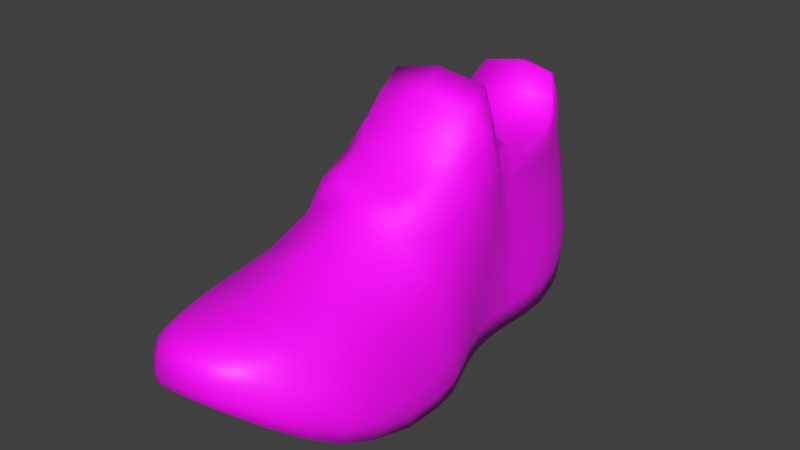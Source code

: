 # Source: Left_Shoe.blend  (saved by Blender 3.4.6; exported with 4.5.12 LTS)
import bpy
from mathutils import Matrix  # noqa: F401  (used for matrix-valued properties, if any)

bpy.ops.wm.read_factory_settings(use_empty=True)
scene = bpy.context.scene
scene.name = 'Scene'

# ---- collections
col_collection_1 = bpy.data.collections.new('Collection 1'); scene.collection.children.link(col_collection_1)

# ---- images (referenced by path relative to the original .blend; pixels are not part of the script)
import os
ASSET_DIR = os.environ.get("B2B_ASSET_DIR", "")  # directory of the original .blend (textures are referenced by path, not embedded)
HERE = os.path.dirname(os.path.abspath(__file__))  # packed textures are extracted next to this script under _unpacked/

def load_image(name, relpath, width, height, colorspace="sRGB"):
    """Load a texture the original file referenced (path relative to the .blend, or extracted next to this script)."""
    p = next((c for c in (os.path.join(HERE, relpath), os.path.join(ASSET_DIR, relpath)) if relpath and os.path.exists(c)), "")
    if p:
        img = bpy.data.images.load(p, check_existing=True)
        img.name = name
    else:  # same state as the original file: an image datablock whose file is absent (Cycles renders it pink)
        img = bpy.data.images.new(name, width, height)
        img.source = "FILE"
        img.filepath = "//" + (relpath or name)
    img.colorspace_settings.name = colorspace
    return img
img_sneaker_diffuse_png = load_image('sneaker_diffuse.png', 'sneaker_diffuse.png', 1024, 1024, 'sRGB')

# ---- materials (node trees are filled in below, after node groups)
mat_material_001 = bpy.data.materials.new('Material.001')
mat_material_001.alpha_threshold = 0.0
mat_material_001.use_transparent_shadow = False
mat_material_001.roughness = 0.5

# ---- material node trees
mat_material_001.use_nodes = True; mat_material_001.node_tree.nodes.clear()
_N = mat_material_001.node_tree.nodes; _L = mat_material_001.node_tree.links
n0 = _N.new('ShaderNodeBsdfPrincipled'); n0.name = 'Principled BSDF'; n0.location = (10, 300)
n0.distribution = 'GGX'
n0.subsurface_method = 'RANDOM_WALK_SKIN'
n0.inputs[3].default_value = 1.45
n0.inputs[27].default_value = (0.0, 0.0, 0.0, 1.0)
n0.inputs[28].default_value = 1.0
n1 = _N.new('ShaderNodeOutputMaterial'); n1.name = 'Material Output'; n1.location = (300, 300)
n2 = _N.new('ShaderNodeTexImage'); n2.name = 'Image Texture'; n2.location = (-254, 241)
n2.image = img_sneaker_diffuse_png
_L.new(n0.outputs[0], n1.inputs[0])
_L.new(n2.outputs[0], n0.inputs[0])
n1.is_active_output = True

# ---- world
world_world = bpy.data.worlds.new('World'); scene.world = world_world
world_world.color = (0.05088, 0.05088, 0.05088)
world_world.use_sun_shadow = False
world_world.sun_shadow_jitter_overblur = 0.0
world_world.cycles.sampling_method = 'MANUAL'

# ---- meshes
me_left_shoe = bpy.data.meshes.new('Left_Shoe')
me_left_shoe.from_pydata([(-0.03908, 0.04308, 0.1834), (-0.04412, 0.025, 0.1854), (-0.03887, 0.03165, 0.1989), (-0.03429, 0.04602, 0.1969), (-0.04108, 0.04075, 0.1661), (-0.04625, 0.01862, 0.1682), (-0.02639, 0.0572, 0.1808), (-0.028, 0.05818, 0.1635), (-0.02292, 0.05717, 0.1945), (-0.04084, 0.04012, 0.1416), (-0.04678, 0.01151, 0.1437), (-0.04035, 0.04056, 0.1176), (-0.04644, 0.008906, 0.1197), (-0.0277, 0.06186, 0.1389), (-0.02902, 0.07013, 0.113), (-0.04675, 0.04653, 0.01657), (-0.0501, 0.01722, 0.01841), (-0.04688, 0.01655, 0.03043), (-0.04494, 0.04612, 0.02874), (-0.04844, 0.04717, 0.001834), (-0.05309, 0.01829, 0.003685), (-0.04499, 0.07036, 0.01523), (-0.04606, 0.07048, 0.0005483), (-0.04291, 0.07106, 0.02748), (-0.04384, 0.04375, 0.07825), (-0.04364, 0.01324, 0.07971), (-0.0451, 0.01077, 0.09177), (-0.04319, 0.04261, 0.09008), (-0.04396, 0.04471, 0.06592), (-0.04273, 0.0154, 0.06727), (-0.04199, 0.07143, 0.07715), (-0.0427, 0.07309, 0.0651), (-0.04012, 0.06992, 0.08853), (-0.02616, 0.0485, 0.2102), (-0.02898, 0.03835, 0.2118), (-0.01501, 0.0434, 0.2208), (-0.01409, 0.0502, 0.2196), (-0.01764, 0.05633, 0.2083), (-0.01063, 0.05452, 0.2157), (-0.04274, 0.08659, -0.03337), (-0.04392, 0.07309, -0.03311), (-0.04448, 0.0716, -0.02515), (-0.04476, 0.08195, -0.02511), (-0.04194, 0.09109, -0.03847), (-0.0429, 0.07453, -0.03841), (-0.04067, 0.0948, -0.03406), (-0.03561, 0.1062, -0.04237), (-0.04251, 0.08597, -0.02528), (-0.03602, 0.08903, 0.07699), (-0.03508, 0.08463, 0.08758), (-0.03626, 0.09426, 0.06557), (-0.001197, 0.0691, 0.1356), (1.266e-05, 0.06399, 0.16), (-0.00236, 0.07522, 0.1138), (0.0007297, 0.06191, 0.1774), (0.00125, 0.06089, 0.1915), (0.00187, 0.05894, 0.2058), (0.002364, 0.0557, 0.2169), (0.002509, 0.05076, 0.2213), (0.002451, 0.04508, 0.2224), (-0.04695, 0.05017, -0.03336), (-0.0506, 0.02355, -0.03382), (-0.05273, 0.02169, -0.0239), (-0.04821, 0.04915, -0.0246), (-0.04498, 0.05134, -0.04087), (-0.04726, 0.02572, -0.04297), (-0.04498, 0.08073, 0.01504), (-0.0427, 0.0841, 0.02758), (-0.04561, 0.08028, 0.0003393), (-0.04207, 0.08413, 0.01497), (-0.04313, 0.08313, 0.0003203), (-0.03834, 0.09073, 0.02776), (-0.002933, 0.08032, 0.1041), (-0.02416, 0.08074, 0.1039), (-0.04176, 0.09935, 0.05374), (-0.04227, 0.07459, 0.05202), (-0.03857, 0.1002, 0.04234), (-0.04171, 0.07494, 0.04079), (-0.04396, 0.04533, 0.05268), (-0.04351, 0.01525, 0.05411), (-0.04398, 0.0457, 0.04148), (-0.04483, 0.01586, 0.04305), (-0.033, 0.08202, 0.0975), (-0.03705, 0.06886, 0.09966), (-0.04157, 0.04147, 0.1018), (-0.04595, 0.008891, 0.1038), (-0.04881, 0.04809, -0.01238), (-0.05376, 0.01986, -0.01091), (-0.04631, 0.07081, -0.01333), (-0.04571, 0.08027, -0.01345), (-0.04344, 0.08292, -0.01344), (-0.0388, 0.08625, 0.0347), (-0.04206, 0.07317, 0.03433), (-0.03331, 0.09737, 0.0359), (-0.03217, 0.1248, 0.04103), (-0.04416, 0.04591, 0.03527), (-0.04554, 0.01619, 0.0369), (-0.01706, 0.01884, -0.06792), (-0.03354, 0.01775, -0.06334), (-0.0336, 0.03083, -0.06281), (-0.01702, 0.0316, -0.06735), (-0.01702, 0.007253, -0.06755), (-0.03305, 0.006213, -0.0631), (-0.02975, 0.03124, 0.212), (-0.0394, 0.02254, 0.199), (-0.03811, 0.01422, 0.1989), (-0.0292, 0.02464, 0.2119), (-0.01583, 0.03821, 0.221), (-0.01617, 0.03316, 0.2206), (0.002104, 0.04053, 0.2225), (0.001746, 0.03584, 0.222), (0.001826, 0.02441, 0.2085), (0.002184, 0.01392, 0.1945), (0.03286, 0.02464, 0.2051), (0.01972, 0.03316, 0.2167), (0.04247, 0.01422, 0.19), (-0.004119, -0.01139, 0.04991), (-0.04212, -0.01092, 0.05409), (-0.04355, -0.01152, 0.04304), (-0.005335, -0.012, 0.03884), (-0.002679, -0.01118, 0.063), (-0.04125, -0.01073, 0.06723), (0.03388, -0.01092, 0.04574), (0.03589, -0.01073, 0.05876), (0.03288, -0.01152, 0.03464), (-0.04347, 0.002038, 0.05423), (-0.0449, 0.001299, 0.04319), (-0.04262, 0.001731, 0.06738), (0.00125, -0.01348, 0.0987), (-0.04467, -0.01313, 0.1037), (-0.04367, -0.01165, 0.09174), (-3.734e-05, -0.01198, 0.08694), (0.002421, -0.01193, 0.1145), (-0.04526, -0.01161, 0.1197), (0.04717, -0.01313, 0.09365), (0.0501, -0.01161, 0.1092), (0.04359, -0.01165, 0.08215), (-0.04631, -0.00326, 0.1039), (-0.04524, -0.001324, 0.09191), (-0.04696, -0.002471, 0.1199), (0.003371, -0.008478, 0.1384), (-0.04555, -0.008162, 0.1437), (0.003715, -0.000911, 0.1628), (-0.04496, -0.000595, 0.1682), (0.05229, -0.008162, 0.133), (0.05239, -0.000595, 0.1575), (-0.04729, 0.000732, 0.1439), (-0.04669, 0.008298, 0.1683), (-0.05419, 0.00339, -0.01078), (-0.05312, 0.00529, -0.02384), (-0.05174, -0.009541, -0.02399), (-0.05272, -0.01144, -0.01094), (-0.05349, 0.002, 0.003845), (-0.05199, -0.01259, 0.00368), (-0.0113, -0.01197, -0.01549), (-0.01271, -0.01007, -0.02828), (-0.009708, -0.0131, -0.0009637), (0.03011, -0.01144, -0.02004), (0.03257, -0.01259, -0.005609), (0.02632, -0.009541, -0.03257), (-0.01586, 0.001372, -0.05698), (-0.04175, 0.001821, -0.05414), (-0.01474, -0.003651, -0.04675), (-0.04634, -0.003164, -0.04328), (0.01003, 0.001821, -0.05982), (0.01686, -0.003164, -0.05022), (-0.0004153, 0.006213, -0.06669), (-0.04267, 0.01445, -0.05403), (-0.04264, 0.02851, -0.05366), (-0.04746, 0.01054, -0.04315), (0.003066, 0.005821, 0.1804), (-0.04292, 0.006137, 0.1854), (0.04905, 0.006137, 0.1753), (-0.04455, 0.01503, 0.1856), (-0.02387, 0.09845, 0.07656), (-0.02931, 0.1074, 0.06638), (-0.02418, 0.09093, 0.08638), (-0.003467, 0.1016, 0.07462), (-0.003511, 0.09303, 0.08411), (-0.003795, 0.1118, 0.0641), (0.01707, 0.09845, 0.07206), (0.02182, 0.1074, 0.06076), (0.01733, 0.09093, 0.08182), (-0.00919, 0.08437, 0.01138), (-0.007755, 0.09119, 0.02444), (-0.01079, 0.08333, -0.003214), (0.02369, 0.08413, 0.007745), (0.02154, 0.08313, -0.006783), (0.02283, 0.09073, 0.02104), (-0.0145, 0.09537, -0.03697), (-0.01357, 0.08626, -0.02845), (-0.01554, 0.1095, -0.0458), (0.01167, 0.0948, -0.03981), (0.004769, 0.1059, -0.04728), (0.01538, 0.08597, -0.03164), (0.02688, 0.08202, 0.09093), (0.01706, 0.08656, 0.0907), (0.01199, 0.08411, 0.09664), (0.01823, 0.08074, 0.09929), (0.02876, 0.08463, 0.08057), (-0.003189, 0.08455, 0.09933), (-0.01832, 0.08411, 0.09997), (0.03216, 0.09935, 0.04562), (0.02185, 0.1162, 0.04893), (0.02906, 0.09426, 0.05839), (0.02627, 0.1002, 0.03521), (0.01968, 0.1248, 0.03533), (-0.03119, 0.1162, 0.05476), (-0.004672, 0.1219, 0.05257), (-0.006089, 0.1305, 0.03968), (-0.04566, 0.000686, 0.03704), (-0.04705, 0.000879, 0.03058), (-0.04567, -0.01299, 0.03043), (-0.0443, -0.01235, 0.03689), (-0.006011, -0.01284, 0.03269), (-0.00673, -0.01348, 0.02615), (0.03228, -0.01235, 0.02848), (0.03221, -0.01299, 0.02187), (0.02962, 0.08903, 0.06978), (-0.0034, 0.08807, 0.09251), (-0.0237, 0.08656, 0.09518), (-0.04361, 0.000687, 0.07984), (-0.04214, -0.01095, 0.07968), (-0.001332, -0.01136, 0.07519), (0.03948, -0.01095, 0.07071), (-0.01229, 0.0831, -0.01685), (0.01885, 0.08292, -0.02028), (-0.01377, -0.00738, -0.03794), (-0.04964, -0.006866, -0.034), (0.02209, -0.006866, -0.04188), (-0.05091, 0.00758, -0.03386), (-0.008073, -0.01348, 0.01392), (-0.04893, -0.01298, 0.01841), (0.03279, -0.01298, 0.009435), (-0.05038, 0.00124, 0.01857), (-0.006801, 0.09842, 0.03312), (0.01969, 0.09737, 0.03008), (-0.01607, 0.09203, -0.0525), (-0.01581, 0.07484, -0.05171), (-0.03422, 0.07472, -0.04805), (-0.0341, 0.09228, -0.04977), (0.002181, 0.09228, -0.05372), (0.002926, 0.07472, -0.05213), (-0.0167, 0.1017, -0.05781), (-0.003067, 0.09826, -0.05818), (-0.02999, 0.09848, -0.05491), (-0.04073, 0.09247, -0.04291), (-0.04141, 0.07462, -0.04308), (-0.03465, 0.1035, -0.0499), (-0.04225, 0.05283, -0.04933), (-0.03427, 0.05406, -0.05666), (-0.01656, 0.05447, -0.06075), (0.001608, 0.05406, -0.0606), (0.0001407, 0.03083, -0.06652), (0.01092, 0.05283, -0.05517), (0.01094, 0.02851, -0.05955), (0.01535, 0.05134, -0.0475), (0.01777, 0.02572, -0.05012), (0.01093, 0.07461, -0.04882), (0.01329, 0.07453, -0.04455), (-0.01635, 0.1079, -0.05375), (0.002376, 0.1032, -0.05438), (0.01, 0.0923, -0.04852), (0.01207, 0.09109, -0.04438), (0.0401, 0.04147, 0.09282), (0.04813, 0.008891, 0.09342), (0.0448, 0.01077, 0.08189), (0.04034, 0.04261, 0.0809), (0.04046, 0.04056, 0.1087), (0.0509, 0.008906, 0.109), (0.03244, 0.06886, 0.09202), (0.02482, 0.07013, 0.1071), (0.03502, 0.06992, 0.08028), (0.03501, 0.04533, 0.04401), (0.03521, 0.01525, 0.04546), (0.03409, 0.01586, 0.03438), (0.0324, 0.0457, 0.03309), (0.03779, 0.04471, 0.05694), (0.0373, 0.0154, 0.05848), (0.03282, 0.07459, 0.04377), (0.03587, 0.07309, 0.05647), (0.02955, 0.07494, 0.03296), (0.02645, 0.06186, 0.133), (0.02895, 0.05818, 0.1572), (0.02843, 0.0572, 0.1748), (0.02568, 0.05717, 0.1892), (0.02147, 0.05633, 0.204), (0.01513, 0.05452, 0.2129), (0.01977, 0.0434, 0.2169), (0.01887, 0.0502, 0.216), (0.02518, 0.04809, -0.0205), (0.03107, 0.01986, -0.02023), (0.02725, 0.02169, -0.03269), (0.02194, 0.04915, -0.0323), (0.02791, 0.04717, -0.006554), (0.03358, 0.01829, -0.005836), (0.02191, 0.07081, -0.02083), (0.02471, 0.07048, -0.007226), (0.01758, 0.0716, -0.03196), (0.04301, 0.04012, 0.1324), (0.05315, 0.01151, 0.1328), (0.0448, 0.04075, 0.1567), (0.05338, 0.01862, 0.1572), (0.04287, 0.04308, 0.1744), (0.05007, 0.025, 0.1751), (0.03782, 0.04602, 0.189), (0.04334, 0.03165, 0.1898), (0.03023, 0.0485, 0.204), (0.03332, 0.03835, 0.2049), (0.02109, 0.08027, -0.02078), (0.01763, 0.08195, -0.03196), (0.02401, 0.08028, -0.007309), (0.02496, 0.08625, 0.0277), (0.02837, 0.07317, 0.02659), (0.02766, 0.07106, 0.01973), (0.02719, 0.0841, 0.0199), (0.03115, 0.04591, 0.027), (0.03344, 0.01619, 0.02823), (0.03334, 0.01655, 0.02162), (0.03045, 0.04612, 0.02046), (0.03638, 0.07143, 0.06854), (0.03957, 0.04375, 0.06909), (0.04085, 0.01324, 0.07043), (0.0139, 0.08659, -0.0396), (0.01535, 0.07309, -0.03962), (0.01884, 0.05017, -0.04059), (0.02301, 0.02355, -0.04191), (0.02952, 0.04653, 0.008186), (0.03386, 0.01722, 0.009189), (0.02692, 0.07036, 0.007334), (0.02664, 0.08073, 0.007167), (1.466e-05, 0.01775, -0.06703), (0.02, 0.03821, 0.217), (0.01095, 0.01445, -0.05992), (0.01798, 0.01054, -0.05034), (0.04094, 0.000687, 0.07055), (0.04516, -0.001325, 0.08198), (0.03726, 0.001731, 0.05861), (0.05403, 0.000732, 0.1328), (0.05412, 0.008298, 0.1573), (0.0518, -0.002471, 0.1091), (0.05069, 0.01503, 0.1751), (0.04386, 0.02254, 0.1899), (0.03424, 0.00124, 0.009276), (0.03359, 0.000879, 0.02172), (0.03407, 0.002, -0.005774), (0.02337, 0.00758, -0.04202), (0.0277, 0.00529, -0.03272), (0.03377, 0.03124, 0.205), (0.03523, 0.002038, 0.04559), (0.03423, 0.001299, 0.03449), (0.04881, -0.00326, 0.09347), (0.03158, 0.00339, -0.0202), (0.03364, 0.000686, 0.02833)], [], [(0, 1, 2, 3), (0, 4, 5, 1), (0, 6, 7, 4), (0, 3, 8, 6), (9, 10, 5, 4), (9, 11, 12, 10), (9, 13, 14, 11), (9, 4, 7, 13), (15, 16, 17, 18), (15, 19, 20, 16), (15, 21, 22, 19), (15, 18, 23, 21), (24, 25, 26, 27), (24, 28, 29, 25), (24, 30, 31, 28), (24, 27, 32, 30), (33, 34, 35, 36), (33, 3, 2, 34), (33, 37, 8, 3), (33, 36, 38, 37), (39, 40, 41, 42), (39, 43, 44, 40), (39, 45, 46, 43), (39, 42, 47, 45), (48, 30, 32, 49), (48, 50, 31, 30), (51, 13, 7, 52), (51, 53, 14, 13), (54, 6, 8, 55), (54, 52, 7, 6), (56, 37, 38, 57), (56, 55, 8, 37), (58, 36, 35, 59), (58, 57, 38, 36), (60, 61, 62, 63), (60, 64, 65, 61), (60, 40, 44, 64), (60, 63, 41, 40), (66, 21, 23, 67), (66, 68, 22, 21), (66, 69, 70, 68), (66, 67, 71, 69), (72, 73, 14, 53), (74, 75, 31, 50), (74, 76, 77, 75), (78, 79, 29, 28), (78, 80, 81, 79), (78, 75, 77, 80), (78, 28, 31, 75), (82, 83, 14, 73), (82, 49, 32, 83), (84, 85, 12, 11), (84, 27, 26, 85), (84, 83, 32, 27), (84, 11, 14, 83), (86, 87, 20, 19), (86, 63, 62, 87), (86, 88, 41, 63), (86, 19, 22, 88), (89, 88, 22, 68), (89, 42, 41, 88), (89, 90, 47, 42), (89, 68, 70, 90), (91, 92, 77, 76), (91, 67, 23, 92), (91, 93, 71, 67), (91, 76, 94, 93), (95, 96, 81, 80), (95, 18, 17, 96), (95, 92, 23, 18), (95, 80, 77, 92), (97, 98, 99, 100), (97, 101, 102, 98), (103, 104, 105, 106), (103, 34, 2, 104), (103, 107, 35, 34), (103, 106, 108, 107), (109, 107, 108, 110), (109, 59, 35, 107), (111, 106, 105, 112), (111, 110, 108, 106), (111, 113, 114, 110), (111, 112, 115, 113), (116, 117, 118, 119), (116, 120, 121, 117), (116, 122, 123, 120), (116, 119, 124, 122), (125, 126, 118, 117), (125, 79, 81, 126), (125, 127, 29, 79), (125, 117, 121, 127), (128, 129, 130, 131), (128, 132, 133, 129), (128, 134, 135, 132), (128, 131, 136, 134), (137, 138, 130, 129), (137, 85, 26, 138), (137, 139, 12, 85), (137, 129, 133, 139), (140, 141, 133, 132), (140, 142, 143, 141), (140, 144, 145, 142), (140, 132, 135, 144), (146, 139, 133, 141), (146, 10, 12, 139), (146, 147, 5, 10), (146, 141, 143, 147), (148, 149, 150, 151), (148, 87, 62, 149), (148, 152, 20, 87), (148, 151, 153, 152), (154, 151, 150, 155), (154, 156, 153, 151), (154, 157, 158, 156), (154, 155, 159, 157), (160, 161, 102, 101), (160, 162, 163, 161), (160, 164, 165, 162), (160, 101, 166, 164), (167, 98, 102, 161), (167, 168, 99, 98), (167, 169, 65, 168), (167, 161, 163, 169), (170, 171, 143, 142), (170, 112, 105, 171), (170, 172, 115, 112), (170, 142, 145, 172), (173, 147, 143, 171), (173, 1, 5, 147), (173, 104, 2, 1), (173, 171, 105, 104), (48, 174, 175, 50), (48, 49, 176, 174), (177, 174, 176, 178), (177, 179, 175, 174), (177, 180, 181, 179), (177, 178, 182, 180), (183, 69, 71, 184), (183, 185, 70, 69), (183, 186, 187, 185), (183, 184, 188, 186), (189, 45, 47, 190), (189, 191, 46, 45), (189, 192, 193, 191), (189, 190, 194, 192), (195, 196, 197, 198), (195, 199, 182, 196), (72, 200, 201, 73), (72, 198, 197, 200), (202, 203, 181, 204), (202, 205, 206, 203), (74, 207, 94, 76), (74, 50, 175, 207), (208, 207, 175, 179), (208, 209, 94, 207), (208, 203, 206, 209), (208, 179, 181, 203), (210, 211, 212, 213), (210, 96, 17, 211), (210, 126, 81, 96), (210, 213, 118, 126), (214, 213, 212, 215), (214, 119, 118, 213), (214, 216, 124, 119), (214, 215, 217, 216), (218, 180, 182, 199), (218, 204, 181, 180), (219, 220, 201, 200), (219, 178, 176, 220), (219, 196, 182, 178), (219, 200, 197, 196), (82, 220, 176, 49), (82, 73, 201, 220), (221, 127, 121, 222), (221, 25, 29, 127), (221, 138, 26, 25), (221, 222, 130, 138), (223, 222, 121, 120), (223, 131, 130, 222), (223, 224, 136, 131), (223, 120, 123, 224), (225, 90, 70, 185), (225, 190, 47, 90), (225, 226, 194, 190), (225, 185, 187, 226), (227, 228, 163, 162), (227, 155, 150, 228), (227, 229, 159, 155), (227, 162, 165, 229), (230, 169, 163, 228), (230, 61, 65, 169), (230, 149, 62, 61), (230, 228, 150, 149), (231, 232, 153, 156), (231, 215, 212, 232), (231, 233, 217, 215), (231, 156, 158, 233), (234, 152, 153, 232), (234, 16, 20, 152), (234, 211, 17, 16), (234, 232, 212, 211), (235, 93, 94, 209), (235, 184, 71, 93), (235, 236, 188, 184), (235, 209, 206, 236), (237, 238, 239, 240), (237, 241, 242, 238), (237, 243, 244, 241), (237, 240, 245, 243), (246, 247, 44, 43), (246, 240, 239, 247), (246, 248, 245, 240), (246, 43, 46, 248), (249, 168, 65, 64), (249, 250, 99, 168), (249, 247, 239, 250), (249, 64, 44, 247), (251, 100, 99, 250), (251, 252, 253, 100), (251, 238, 242, 252), (251, 250, 239, 238), (254, 255, 253, 252), (254, 256, 257, 255), (254, 258, 259, 256), (254, 252, 242, 258), (260, 248, 46, 191), (260, 243, 245, 248), (260, 261, 244, 243), (260, 191, 193, 261), (262, 258, 242, 241), (262, 263, 259, 258), (262, 261, 193, 263), (262, 241, 244, 261), (264, 265, 266, 267), (264, 268, 269, 265), (264, 270, 271, 268), (264, 267, 272, 270), (273, 274, 275, 276), (273, 277, 278, 274), (273, 279, 280, 277), (273, 276, 281, 279), (51, 282, 271, 53), (51, 52, 283, 282), (54, 284, 283, 52), (54, 55, 285, 284), (56, 286, 285, 55), (56, 57, 287, 286), (58, 59, 288, 289), (58, 289, 287, 57), (290, 291, 292, 293), (290, 294, 295, 291), (290, 296, 297, 294), (290, 293, 298, 296), (299, 300, 269, 268), (299, 301, 302, 300), (299, 282, 283, 301), (299, 268, 271, 282), (303, 304, 302, 301), (303, 305, 306, 304), (303, 284, 285, 305), (303, 301, 283, 284), (307, 308, 306, 305), (307, 289, 288, 308), (307, 286, 287, 289), (307, 305, 285, 286), (195, 270, 272, 199), (195, 198, 271, 270), (72, 53, 271, 198), (309, 296, 298, 310), (309, 311, 297, 296), (309, 226, 187, 311), (309, 310, 194, 226), (202, 279, 281, 205), (202, 204, 280, 279), (312, 313, 314, 315), (312, 205, 281, 313), (312, 236, 206, 205), (312, 315, 188, 236), (316, 317, 318, 319), (316, 276, 275, 317), (316, 313, 281, 276), (316, 319, 314, 313), (218, 320, 280, 204), (218, 199, 272, 320), (321, 322, 278, 277), (321, 267, 266, 322), (321, 320, 272, 267), (321, 277, 280, 320), (323, 324, 259, 263), (323, 310, 298, 324), (323, 192, 194, 310), (323, 263, 193, 192), (325, 326, 257, 256), (325, 293, 292, 326), (325, 324, 298, 293), (325, 256, 259, 324), (327, 328, 295, 294), (327, 319, 318, 328), (327, 329, 314, 319), (327, 294, 297, 329), (330, 329, 297, 311), (330, 315, 314, 329), (330, 186, 188, 315), (330, 311, 187, 186), (97, 331, 166, 101), (97, 100, 253, 331), (109, 332, 288, 59), (109, 110, 114, 332), (333, 334, 165, 164), (333, 255, 257, 334), (333, 331, 253, 255), (333, 164, 166, 331), (335, 336, 136, 224), (335, 322, 266, 336), (335, 337, 278, 322), (335, 224, 123, 337), (338, 339, 145, 144), (338, 300, 302, 339), (338, 340, 269, 300), (338, 144, 135, 340), (341, 342, 115, 172), (341, 304, 306, 342), (341, 339, 302, 304), (341, 172, 145, 339), (343, 344, 217, 233), (343, 328, 318, 344), (343, 345, 295, 328), (343, 233, 158, 345), (346, 347, 159, 229), (346, 326, 292, 347), (346, 334, 257, 326), (346, 229, 165, 334), (348, 332, 114, 113), (348, 308, 288, 332), (348, 342, 306, 308), (348, 113, 115, 342), (349, 337, 123, 122), (349, 274, 278, 337), (349, 350, 275, 274), (349, 122, 124, 350), (351, 340, 135, 134), (351, 265, 269, 340), (351, 336, 266, 265), (351, 134, 136, 336), (352, 345, 158, 157), (352, 291, 295, 345), (352, 347, 292, 291), (352, 157, 159, 347), (353, 350, 124, 216), (353, 317, 275, 350), (353, 344, 318, 317), (353, 216, 217, 344)])
me_left_shoe.polygons.foreach_set('use_smooth', [True] * 352)
_uv = me_left_shoe.uv_layers.new(name='UVMap')
_uv.uv.foreach_set('vector', [0.807, 0.466, 0.8158, 0.4099, 0.8591, 0.4389, 0.85, 0.483, 0.807, 0.466, 0.7494, 0.4516, 0.7493, 0.3797, 0.8158, 0.4099, 0.807, 0.466, 0.8014, 0.5178, 0.7433, 0.5138, 0.7494, 0.4516, 0.807, 0.466, 0.85, 0.483, 0.8436, 0.5254, 0.8014, 0.5178, 0.6587, 0.4407, 0.6682, 0.3551, 0.7493, 0.3797, 0.7494, 0.4516, 0.6587, 0.4407, 0.5764, 0.4388, 0.5907, 0.3446, 0.6682, 0.3551, 0.6587, 0.4407, 0.6519, 0.5189, 0.5601, 0.5359, 0.5764, 0.4388, 0.6587, 0.4407, 0.7494, 0.4516, 0.7433, 0.5138, 0.6519, 0.5189, 0.2378, 0.4114, 0.2588, 0.3315, 0.3001, 0.3358, 0.2789, 0.4161, 0.2378, 0.4114, 0.1883, 0.4063, 0.2088, 0.3272, 0.2588, 0.3315, 0.2378, 0.4114, 0.2205, 0.4762, 0.1719, 0.4698, 0.1883, 0.4063, 0.2378, 0.4114, 0.2789, 0.4161, 0.261, 0.4843, 0.2205, 0.4762, 0.441, 0.43, 0.4624, 0.3467, 0.5018, 0.344, 0.4818, 0.4337, 0.441, 0.43, 0.4021, 0.428, 0.422, 0.3483, 0.4624, 0.3467, 0.441, 0.43, 0.4251, 0.5094, 0.3855, 0.5065, 0.4021, 0.428, 0.441, 0.43, 0.4818, 0.4337, 0.4639, 0.5125, 0.4251, 0.5094, 0.8916, 0.5044, 0.9055, 0.475, 0.9434, 0.5169, 0.9278, 0.5305, 0.8916, 0.5044, 0.85, 0.483, 0.8591, 0.4389, 0.9055, 0.475, 0.8916, 0.5044, 0.8875, 0.5349, 0.8436, 0.5254, 0.85, 0.483, 0.8916, 0.5044, 0.9278, 0.5305, 0.9175, 0.5454, 0.8875, 0.5349, 0.05044, 0.4994, 0.05768, 0.4614, 0.08594, 0.4625, 0.08141, 0.4907, 0.05044, 0.4994, 0.02989, 0.5078, 0.03885, 0.4628, 0.05768, 0.4614, 0.05044, 0.4994, 0.04244, 0.5207, 0.007396, 0.5494, 0.02989, 0.5078, 0.05044, 0.4994, 0.08141, 0.4907, 0.07832, 0.5032, 0.04244, 0.5207, 0.4188, 0.5618, 0.4251, 0.5094, 0.4639, 0.5125, 0.4546, 0.5558, 0.4188, 0.5618, 0.3766, 0.5673, 0.3855, 0.5065, 0.4251, 0.5094, 0.6692, 0.6016, 0.6519, 0.5189, 0.7433, 0.5138, 0.7471, 0.5931, 0.6692, 0.6016, 0.5909, 0.6123, 0.5601, 0.5359, 0.6519, 0.5189, 0.8065, 0.5914, 0.8014, 0.5178, 0.8436, 0.5254, 0.854, 0.5879, 0.8065, 0.5914, 0.7471, 0.5931, 0.7433, 0.5138, 0.8014, 0.5178, 0.9008, 0.5849, 0.8875, 0.5349, 0.9175, 0.5454, 0.9365, 0.5738, 0.9008, 0.5849, 0.854, 0.5879, 0.8436, 0.5254, 0.8875, 0.5349, 0.957, 0.5663, 0.9278, 0.5305, 0.9434, 0.5169, 0.9738, 0.557, 0.957, 0.5663, 0.9365, 0.5738, 0.9175, 0.5454, 0.9278, 0.5305, 0.06917, 0.3989, 0.08156, 0.3268, 0.1159, 0.3251, 0.09956, 0.4007, 0.06917, 0.3989, 0.04239, 0.3981, 0.04777, 0.3271, 0.08156, 0.3268, 0.06917, 0.3989, 0.05768, 0.4614, 0.03885, 0.4628, 0.04239, 0.3981, 0.06917, 0.3989, 0.09956, 0.4007, 0.08594, 0.4625, 0.05768, 0.4614, 0.2139, 0.504, 0.2205, 0.4762, 0.261, 0.4843, 0.2529, 0.5193, 0.2139, 0.504, 0.1661, 0.4963, 0.1719, 0.4698, 0.2205, 0.4762, 0.2139, 0.504, 0.2117, 0.5161, 0.1642, 0.5066, 0.1661, 0.4963, 0.2139, 0.504, 0.2529, 0.5193, 0.2505, 0.5405, 0.2117, 0.5161, 0.5543, 0.6215, 0.5267, 0.5687, 0.5601, 0.5359, 0.5909, 0.6123, 0.3328, 0.5759, 0.3414, 0.5052, 0.3855, 0.5065, 0.3766, 0.5673, 0.3328, 0.5759, 0.2958, 0.5738, 0.3034, 0.5016, 0.3414, 0.5052, 0.3593, 0.4247, 0.3799, 0.3429, 0.422, 0.3483, 0.4021, 0.428, 0.3593, 0.4247, 0.3216, 0.4208, 0.3428, 0.3398, 0.3799, 0.3429, 0.3593, 0.4247, 0.3414, 0.5052, 0.3034, 0.5016, 0.3216, 0.4208, 0.3593, 0.4247, 0.4021, 0.428, 0.3855, 0.5065, 0.3414, 0.5052, 0.4922, 0.557, 0.5067, 0.5187, 0.5601, 0.5359, 0.5267, 0.5687, 0.4922, 0.557, 0.4546, 0.5558, 0.4639, 0.5125, 0.5067, 0.5187, 0.522, 0.436, 0.5397, 0.3413, 0.5907, 0.3446, 0.5764, 0.4388, 0.522, 0.436, 0.4818, 0.4337, 0.5018, 0.344, 0.5397, 0.3413, 0.522, 0.436, 0.5067, 0.5187, 0.4639, 0.5125, 0.4818, 0.4337, 0.522, 0.436, 0.5764, 0.4388, 0.5601, 0.5359, 0.5067, 0.5187, 0.1406, 0.4027, 0.1598, 0.3251, 0.2088, 0.3272, 0.1883, 0.4063, 0.1406, 0.4027, 0.09956, 0.4007, 0.1159, 0.3251, 0.1598, 0.3251, 0.1406, 0.4027, 0.1259, 0.4648, 0.08594, 0.4625, 0.09956, 0.4007, 0.1406, 0.4027, 0.1883, 0.4063, 0.1719, 0.4698, 0.1259, 0.4648, 0.1208, 0.4905, 0.1259, 0.4648, 0.1719, 0.4698, 0.1661, 0.4963, 0.1208, 0.4905, 0.08141, 0.4907, 0.08594, 0.4625, 0.1259, 0.4648, 0.1208, 0.4905, 0.119, 0.5, 0.07832, 0.5032, 0.08141, 0.4907, 0.1208, 0.4905, 0.1661, 0.4963, 0.1642, 0.5066, 0.119, 0.5, 0.2768, 0.532, 0.2827, 0.4938, 0.3034, 0.5016, 0.2958, 0.5738, 0.2768, 0.532, 0.2529, 0.5193, 0.261, 0.4843, 0.2827, 0.4938, 0.2768, 0.532, 0.2721, 0.5668, 0.2505, 0.5405, 0.2529, 0.5193, 0.2768, 0.532, 0.2958, 0.5738, 0.2738, 0.6447, 0.2721, 0.5668, 0.3009, 0.4186, 0.3221, 0.3379, 0.3428, 0.3398, 0.3216, 0.4208, 0.3009, 0.4186, 0.2789, 0.4161, 0.3001, 0.3358, 0.3221, 0.3379, 0.3009, 0.4186, 0.2827, 0.4938, 0.261, 0.4843, 0.2789, 0.4161, 0.3009, 0.4186, 0.3216, 0.4208, 0.3034, 0.5016, 0.2827, 0.4938, 0.002352, 0.7207, 0.05201, 0.7167, 0.05592, 0.7378, 0.005772, 0.7414, 0.002352, 0.7207, -7e-05, 0.7018, 0.04859, 0.6981, 0.05201, 0.7167, 0.8917, 0.6917, 0.8422, 0.6814, 0.8405, 0.6678, 0.8902, 0.681, 0.8917, 0.6917, 0.8957, 0.703, 0.8459, 0.6959, 0.8422, 0.6814, 0.8917, 0.6917, 0.9417, 0.6993, 0.9456, 0.7075, 0.8957, 0.703, 0.8917, 0.6917, 0.8902, 0.681, 0.9387, 0.6913, 0.9417, 0.6993, 0.9945, 0.6996, 0.9417, 0.6993, 0.9387, 0.6913, 0.9917, 0.6921, 0.9945, 0.6996, 0.9971, 0.7066, 0.9456, 0.7075, 0.9417, 0.6993, 0.9422, 0.1481, 0.9493, 0.04658, 0.8943, 0.01872, 0.8852, 0.1505, 0.9422, 0.1481, 0.9999, 0.1468, 0.9897, 0.08842, 0.9493, 0.04658, 0.9422, 0.1481, 0.936, 0.2497, 0.982, 0.2059, 0.9999, 0.1468, 0.9422, 0.1481, 0.8852, 0.1505, 0.877, 0.2824, 0.936, 0.2497, 0.3973, 0.1496, 0.4055, 0.02519, 0.3693, 0.02214, 0.361, 0.1472, 0.3973, 0.1496, 0.4402, 0.1524, 0.4485, 0.02616, 0.4055, 0.02519, 0.3973, 0.1496, 0.3892, 0.274, 0.4319, 0.2787, 0.4402, 0.1524, 0.3973, 0.1496, 0.361, 0.1472, 0.3529, 0.2723, 0.3892, 0.274, 0.4103, 0.672, 0.3774, 0.6727, 0.3736, 0.6518, 0.4064, 0.6509, 0.4103, 0.672, 0.4139, 0.6935, 0.3815, 0.6964, 0.3774, 0.6727, 0.4103, 0.672, 0.449, 0.6694, 0.4526, 0.6916, 0.4139, 0.6935, 0.4103, 0.672, 0.4064, 0.6509, 0.445, 0.649, 0.449, 0.6694, 0.5574, 0.1601, 0.5673, 0.009897, 0.528, 0.01481, 0.5186, 0.1576, 0.5574, 0.1601, 0.6092, 0.1617, 0.6195, 0.005701, 0.5673, 0.009897, 0.5574, 0.1601, 0.5476, 0.3104, 0.599, 0.3177, 0.6092, 0.1617, 0.5574, 0.1601, 0.5186, 0.1576, 0.5093, 0.3004, 0.5476, 0.3104, 0.5553, 0.656, 0.5206, 0.6609, 0.5169, 0.644, 0.5517, 0.6399, 0.5553, 0.656, 0.558, 0.6757, 0.5233, 0.6804, 0.5206, 0.6609, 0.5553, 0.656, 0.6021, 0.6548, 0.6047, 0.6733, 0.558, 0.6757, 0.5553, 0.656, 0.5517, 0.6399, 0.5989, 0.6399, 0.6021, 0.6548, 0.6878, 0.1614, 0.6985, 0.001393, 0.6195, 0.005701, 0.6092, 0.1617, 0.6878, 0.1614, 0.7712, 0.1593, 0.782, 5.7e-05, 0.6985, 0.001393, 0.6878, 0.1614, 0.6775, 0.3215, 0.761, 0.3186, 0.7712, 0.1593, 0.6878, 0.1614, 0.6092, 0.1617, 0.599, 0.3177, 0.6775, 0.3215, 0.6729, 0.6563, 0.6021, 0.6548, 0.5989, 0.6399, 0.6699, 0.6417, 0.6729, 0.6563, 0.6755, 0.6738, 0.6047, 0.6733, 0.6021, 0.6548, 0.6729, 0.6563, 0.7461, 0.6645, 0.7489, 0.6812, 0.6755, 0.6738, 0.6729, 0.6563, 0.6699, 0.6417, 0.7434, 0.65, 0.7461, 0.6645, 0.2176, 0.6854, 0.18, 0.6905, 0.175, 0.6664, 0.2128, 0.6613, 0.2176, 0.6854, 0.2218, 0.712, 0.1841, 0.717, 0.18, 0.6905, 0.2176, 0.6854, 0.2597, 0.6808, 0.2642, 0.7071, 0.2218, 0.712, 0.2176, 0.6854, 0.2128, 0.6613, 0.2554, 0.6571, 0.2597, 0.6808, 0.183, 0.1355, 0.1916, 5.7e-05, 0.1488, 0.005111, 0.1407, 0.1328, 0.183, 0.1355, 0.2306, 0.1387, 0.2395, 0.000347, 0.1916, 5.7e-05, 0.183, 0.1355, 0.1738, 0.271, 0.2214, 0.277, 0.2306, 0.1387, 0.183, 0.1355, 0.1407, 0.1328, 0.132, 0.2604, 0.1738, 0.271, 0.03957, 0.1261, 0.04457, 0.04135, 0.01286, 0.0707, 5.7e-05, 0.1235, 0.03957, 0.1261, 0.07677, 0.1286, 0.08305, 0.02516, 0.04457, 0.04135, 0.03957, 0.1261, 0.03345, 0.2108, 0.06949, 0.2319, 0.07677, 0.1286, 0.03957, 0.1261, 5.7e-05, 0.1235, 0.005842, 0.1776, 0.03345, 0.2108, 0.08907, 0.7098, 0.05201, 0.7167, 0.04859, 0.6981, 0.08429, 0.6894, 0.08907, 0.7098, 0.09319, 0.7325, 0.05592, 0.7378, 0.05201, 0.7167, 0.08907, 0.7098, 0.1227, 0.7018, 0.1268, 0.7264, 0.09319, 0.7325, 0.08907, 0.7098, 0.08429, 0.6894, 0.1176, 0.6796, 0.1227, 0.7018, 0.8323, 0.1549, 0.8426, 0.004517, 0.782, 5.7e-05, 0.7712, 0.1593, 0.8323, 0.1549, 0.8852, 0.1505, 0.8943, 0.01872, 0.8426, 0.004517, 0.8323, 0.1549, 0.8229, 0.3054, 0.877, 0.2824, 0.8852, 0.1505, 0.8323, 0.1549, 0.7712, 0.1593, 0.761, 0.3186, 0.8229, 0.3054, 0.7983, 0.6723, 0.7461, 0.6645, 0.7434, 0.65, 0.7961, 0.6578, 0.7983, 0.6723, 0.8016, 0.6883, 0.7489, 0.6812, 0.7461, 0.6645, 0.7983, 0.6723, 0.8422, 0.6814, 0.8459, 0.6959, 0.8016, 0.6883, 0.7983, 0.6723, 0.7961, 0.6578, 0.8405, 0.6678, 0.8422, 0.6814, 0.5692, 0.7179, 0.577, 0.7556, 0.6131, 0.7525, 0.5997, 0.7193, 0.5692, 0.7179, 0.5412, 0.717, 0.5463, 0.7482, 0.577, 0.7556, 0.5742, 0.8082, 0.577, 0.7556, 0.5463, 0.7482, 0.5428, 0.8013, 0.5742, 0.8082, 0.6094, 0.8151, 0.6131, 0.7525, 0.577, 0.7556, 0.5742, 0.8082, 0.5628, 0.8597, 0.596, 0.8764, 0.6094, 0.8151, 0.5742, 0.8082, 0.5428, 0.8013, 0.5322, 0.8535, 0.5628, 0.8597, 0.2489, 0.9092, 0.2449, 0.9629, 0.2874, 0.9601, 0.2918, 0.9101, 0.2489, 0.9092, 0.2064, 0.9083, 0.2026, 0.961, 0.2449, 0.9629, 0.2489, 0.9092, 0.2524, 0.8555, 0.21, 0.8555, 0.2064, 0.9083, 0.2489, 0.9092, 0.2918, 0.9101, 0.2944, 0.8601, 0.2524, 0.8555, 0.09566, 0.9058, 0.09387, 0.9485, 0.1288, 0.9539, 0.1318, 0.9066, 0.09566, 0.9058, 0.04745, 0.9049, 0.05497, 0.938, 0.09387, 0.9485, 0.09566, 0.9058, 0.09983, 0.8632, 0.05962, 0.8721, 0.04745, 0.9049, 0.09566, 0.9058, 0.1318, 0.9066, 0.1354, 0.8594, 0.09983, 0.8632, 0.4959, 0.8697, 0.5086, 0.8462, 0.4964, 0.8301, 0.483, 0.843, 0.4959, 0.8697, 0.5188, 0.8833, 0.5322, 0.8535, 0.5086, 0.8462, 0.4846, 0.7896, 0.5001, 0.7923, 0.506, 0.7554, 0.4965, 0.7386, 0.4846, 0.7896, 0.483, 0.843, 0.4964, 0.8301, 0.5001, 0.7923, 0.6019, 0.924, 0.63, 0.8845, 0.596, 0.8764, 0.5733, 0.9047, 0.6019, 0.924, 0.6284, 0.9365, 0.6688, 0.8897, 0.63, 0.8845, 0.6327, 0.7098, 0.6481, 0.7557, 0.6871, 0.7614, 0.6613, 0.7051, 0.6327, 0.7098, 0.5997, 0.7193, 0.6131, 0.7525, 0.6481, 0.7557, 0.646, 0.8211, 0.6481, 0.7557, 0.6131, 0.7525, 0.6094, 0.8151, 0.646, 0.8211, 0.6832, 0.8264, 0.6871, 0.7614, 0.6481, 0.7557, 0.646, 0.8211, 0.63, 0.8845, 0.6688, 0.8897, 0.6832, 0.8264, 0.646, 0.8211, 0.6094, 0.8151, 0.596, 0.8764, 0.63, 0.8845, 0.359, 0.6728, 0.3397, 0.6742, 0.3357, 0.6516, 0.3552, 0.6515, 0.359, 0.6728, 0.3635, 0.698, 0.3442, 0.6997, 0.3397, 0.6742, 0.359, 0.6728, 0.3774, 0.6727, 0.3815, 0.6964, 0.3635, 0.698, 0.359, 0.6728, 0.3552, 0.6515, 0.3736, 0.6518, 0.3774, 0.6727, 0.3407, 0.1459, 0.349, 0.02058, 0.3276, 0.01707, 0.3192, 0.1445, 0.3407, 0.1459, 0.361, 0.1472, 0.3693, 0.02214, 0.349, 0.02058, 0.3407, 0.1459, 0.3325, 0.2712, 0.3529, 0.2723, 0.361, 0.1472, 0.3407, 0.1459, 0.3192, 0.1445, 0.3109, 0.2719, 0.3325, 0.2712, 0.5448, 0.8946, 0.5628, 0.8597, 0.5322, 0.8535, 0.5188, 0.8833, 0.5448, 0.8946, 0.5733, 0.9047, 0.596, 0.8764, 0.5628, 0.8597, 0.5189, 0.7961, 0.5218, 0.745, 0.506, 0.7554, 0.5001, 0.7923, 0.5189, 0.7961, 0.5428, 0.8013, 0.5463, 0.7482, 0.5218, 0.745, 0.5189, 0.7961, 0.5086, 0.8462, 0.5322, 0.8535, 0.5428, 0.8013, 0.5189, 0.7961, 0.5001, 0.7923, 0.4964, 0.8301, 0.5086, 0.8462, 0.5156, 0.7195, 0.5218, 0.745, 0.5463, 0.7482, 0.5412, 0.717, 0.5156, 0.7195, 0.4965, 0.7386, 0.506, 0.7554, 0.5218, 0.745, 0.4854, 0.6658, 0.449, 0.6694, 0.445, 0.649, 0.4815, 0.6468, 0.4854, 0.6658, 0.4884, 0.6862, 0.4526, 0.6916, 0.449, 0.6694, 0.4854, 0.6658, 0.5206, 0.6609, 0.5233, 0.6804, 0.4884, 0.6862, 0.4854, 0.6658, 0.4815, 0.6468, 0.5169, 0.644, 0.5206, 0.6609, 0.4801, 0.1551, 0.4889, 0.02147, 0.4485, 0.02616, 0.4402, 0.1524, 0.4801, 0.1551, 0.5186, 0.1576, 0.528, 0.01481, 0.4889, 0.02147, 0.4801, 0.1551, 0.4713, 0.2887, 0.5093, 0.3004, 0.5186, 0.1576, 0.4801, 0.1551, 0.4402, 0.1524, 0.4319, 0.2787, 0.4713, 0.2887, 0.1668, 0.9074, 0.1632, 0.9582, 0.2026, 0.961, 0.2064, 0.9083, 0.1668, 0.9074, 0.1318, 0.9066, 0.1288, 0.9539, 0.1632, 0.9582, 0.1668, 0.9074, 0.1703, 0.8565, 0.1354, 0.8594, 0.1318, 0.9066, 0.1668, 0.9074, 0.2064, 0.9083, 0.21, 0.8555, 0.1703, 0.8565, 0.108, 0.1306, 0.1153, 0.01329, 0.08305, 0.02516, 0.07677, 0.1286, 0.108, 0.1306, 0.1407, 0.1328, 0.1488, 0.005111, 0.1153, 0.01329, 0.108, 0.1306, 0.09986, 0.2479, 0.132, 0.2604, 0.1407, 0.1328, 0.108, 0.1306, 0.07677, 0.1286, 0.06949, 0.2319, 0.09986, 0.2479, 0.1508, 0.6956, 0.1227, 0.7018, 0.1176, 0.6796, 0.1456, 0.6723, 0.1508, 0.6956, 0.1548, 0.7215, 0.1268, 0.7264, 0.1227, 0.7018, 0.1508, 0.6956, 0.18, 0.6905, 0.1841, 0.717, 0.1548, 0.7215, 0.1508, 0.6956, 0.1456, 0.6723, 0.175, 0.6664, 0.18, 0.6905, 0.2793, 0.1419, 0.288, 0.008163, 0.2395, 0.000347, 0.2306, 0.1387, 0.2793, 0.1419, 0.3192, 0.1445, 0.3276, 0.01707, 0.288, 0.008163, 0.2793, 0.1419, 0.2704, 0.2755, 0.3109, 0.2719, 0.3192, 0.1445, 0.2793, 0.1419, 0.2306, 0.1387, 0.2214, 0.277, 0.2704, 0.2755, 0.3033, 0.677, 0.2597, 0.6808, 0.2554, 0.6571, 0.2993, 0.6539, 0.3033, 0.677, 0.308, 0.7029, 0.2642, 0.7071, 0.2597, 0.6808, 0.3033, 0.677, 0.3397, 0.6742, 0.3442, 0.6997, 0.308, 0.7029, 0.3033, 0.677, 0.2993, 0.6539, 0.3357, 0.6516, 0.3397, 0.6742, 0.3246, 0.9109, 0.3192, 0.9541, 0.4001, 0.9436, 0.4192, 0.913, 0.3246, 0.9109, 0.2918, 0.9101, 0.2874, 0.9601, 0.3192, 0.9541, 0.3246, 0.9109, 0.3253, 0.8675, 0.2944, 0.8601, 0.2918, 0.9101, 0.3246, 0.9109, 0.4192, 0.913, 0.4044, 0.8816, 0.3253, 0.8675, 0.7473, 0.9052, 0.7515, 0.8562, 0.8496, 0.8576, 0.8379, 0.9085, 0.7473, 0.9052, 0.8375, 0.9079, 0.8491, 0.8569, 0.7515, 0.8562, 0.7473, 0.9052, 0.7491, 0.938, 0.8088, 0.9254, 0.8375, 0.9079, 0.7473, 0.9052, 0.8379, 0.9085, 0.8098, 0.9261, 0.7492, 0.9379, 0.885, 0.911, 0.8962, 0.86, 0.9215, 0.8622, 0.9088, 0.9093, 0.885, 0.911, 0.8379, 0.9085, 0.8496, 0.8576, 0.8962, 0.86, 0.885, 0.911, 0.8388, 0.9376, 0.8098, 0.9261, 0.8379, 0.9085, 0.885, 0.911, 0.9088, 0.9093, 0.8684, 0.9509, 0.8388, 0.9376, 0.8936, 0.7938, 0.8997, 0.7239, 0.9601, 0.7229, 0.939, 0.7952, 0.8936, 0.7938, 0.8393, 0.7924, 0.8334, 0.7245, 0.8997, 0.7239, 0.8936, 0.7938, 0.8962, 0.86, 0.8496, 0.8576, 0.8393, 0.7924, 0.8936, 0.7938, 0.939, 0.7952, 0.9215, 0.8622, 0.8962, 0.86, 0.7476, 0.7922, 0.7473, 0.7244, 0.8334, 0.7245, 0.8393, 0.7924, 0.7476, 0.7922, 0.8392, 0.7917, 0.8343, 0.7238, 0.7473, 0.7244, 0.7476, 0.7922, 0.7515, 0.8562, 0.8491, 0.8569, 0.8392, 0.7917, 0.7476, 0.7922, 0.8393, 0.7924, 0.8496, 0.8576, 0.7515, 0.8562, 0.8933, 0.7926, 0.8997, 0.7239, 0.8343, 0.7238, 0.8392, 0.7917, 0.8933, 0.7926, 0.939, 0.7952, 0.9601, 0.7229, 0.8997, 0.7239, 0.8933, 0.7926, 0.8955, 0.8589, 0.9215, 0.8622, 0.939, 0.7952, 0.8933, 0.7926, 0.8392, 0.7917, 0.8491, 0.8569, 0.8955, 0.8589, 0.7584, 0.9592, 0.8388, 0.9376, 0.8684, 0.9509, 0.7804, 0.9793, 0.7584, 0.9592, 0.7492, 0.9379, 0.8098, 0.9261, 0.8388, 0.9376, 0.7584, 0.9592, 0.8369, 0.9363, 0.8088, 0.9254, 0.7491, 0.938, 0.7584, 0.9592, 0.7804, 0.9793, 0.8684, 0.9509, 0.8369, 0.9363, 0.8841, 0.9097, 0.8955, 0.8589, 0.8491, 0.8569, 0.8375, 0.9079, 0.8841, 0.9097, 0.9088, 0.9093, 0.9215, 0.8622, 0.8955, 0.8589, 0.8841, 0.9097, 0.8369, 0.9363, 0.8684, 0.9509, 0.9088, 0.9093, 0.8841, 0.9097, 0.8375, 0.9079, 0.8088, 0.9254, 0.8369, 0.9363, 0.5253, 0.4344, 0.5457, 0.3419, 0.5053, 0.3436, 0.4842, 0.4317, 0.5253, 0.4344, 0.5804, 0.439, 0.5979, 0.3463, 0.5457, 0.3419, 0.5253, 0.4344, 0.505, 0.5149, 0.5596, 0.5359, 0.5804, 0.439, 0.5253, 0.4344, 0.4842, 0.4317, 0.4639, 0.5085, 0.505, 0.5149, 0.3575, 0.4223, 0.3785, 0.3408, 0.3415, 0.3375, 0.3199, 0.4183, 0.3575, 0.4223, 0.402, 0.4265, 0.422, 0.3469, 0.3785, 0.3408, 0.3575, 0.4223, 0.3394, 0.5023, 0.3834, 0.5035, 0.402, 0.4265, 0.3575, 0.4223, 0.3199, 0.4183, 0.3014, 0.4989, 0.3394, 0.5023, 0.6661, 0.6008, 0.6543, 0.5205, 0.5596, 0.5359, 0.5927, 0.6111, 0.6661, 0.6008, 0.7476, 0.5937, 0.7381, 0.513, 0.6543, 0.5205, 0.8057, 0.5904, 0.7956, 0.515, 0.7381, 0.513, 0.7476, 0.5937, 0.8057, 0.5904, 0.8524, 0.5871, 0.8411, 0.5222, 0.7956, 0.515, 0.9, 0.5809, 0.8865, 0.531, 0.8411, 0.5222, 0.8524, 0.5871, 0.9, 0.5809, 0.9375, 0.5726, 0.9166, 0.5422, 0.8865, 0.531, 0.9575, 0.5652, 0.9738, 0.557, 0.9414, 0.515, 0.9269, 0.5286, 0.9575, 0.5652, 0.9269, 0.5286, 0.9166, 0.5422, 0.9375, 0.5726, 0.1393, 0.3998, 0.1589, 0.322, 0.1151, 0.322, 0.09828, 0.3977, 0.1393, 0.3998, 0.1868, 0.4035, 0.2078, 0.3241, 0.1589, 0.322, 0.1393, 0.3998, 0.1242, 0.4619, 0.1702, 0.467, 0.1868, 0.4035, 0.1393, 0.3998, 0.09828, 0.3977, 0.0843, 0.4597, 0.1242, 0.4619, 0.6624, 0.443, 0.6759, 0.3595, 0.5979, 0.3463, 0.5804, 0.439, 0.6624, 0.443, 0.7437, 0.4489, 0.7542, 0.3851, 0.6759, 0.3595, 0.6624, 0.443, 0.6543, 0.5205, 0.7381, 0.513, 0.7437, 0.4489, 0.6624, 0.443, 0.5804, 0.439, 0.5596, 0.5359, 0.6543, 0.5205, 0.7995, 0.4618, 0.8102, 0.4103, 0.7542, 0.3851, 0.7437, 0.4489, 0.7995, 0.4618, 0.8443, 0.4799, 0.856, 0.44, 0.8102, 0.4103, 0.7995, 0.4618, 0.7956, 0.515, 0.8411, 0.5222, 0.8443, 0.4799, 0.7995, 0.4618, 0.7437, 0.4489, 0.7381, 0.513, 0.7956, 0.515, 0.8895, 0.5018, 0.9026, 0.4761, 0.856, 0.44, 0.8443, 0.4799, 0.8895, 0.5018, 0.9269, 0.5286, 0.9414, 0.515, 0.9026, 0.4761, 0.8895, 0.5018, 0.8865, 0.531, 0.9166, 0.5422, 0.9269, 0.5286, 0.8895, 0.5018, 0.8443, 0.4799, 0.8411, 0.5222, 0.8865, 0.531, 0.4908, 0.5536, 0.505, 0.5149, 0.4639, 0.5085, 0.4546, 0.5524, 0.4908, 0.5536, 0.5268, 0.5677, 0.5596, 0.5359, 0.505, 0.5149, 0.5584, 0.6201, 0.5927, 0.6111, 0.5596, 0.5359, 0.5268, 0.5677, 0.1189, 0.4877, 0.1242, 0.4619, 0.0843, 0.4597, 0.07959, 0.4879, 0.1189, 0.4877, 0.1642, 0.4935, 0.1702, 0.467, 0.1242, 0.4619, 0.1189, 0.4877, 0.1172, 0.4972, 0.1623, 0.5039, 0.1642, 0.4935, 0.1189, 0.4877, 0.07959, 0.4879, 0.07651, 0.5003, 0.1172, 0.4972, 0.3308, 0.573, 0.3394, 0.5023, 0.3014, 0.4989, 0.2938, 0.5711, 0.3308, 0.573, 0.3746, 0.5646, 0.3834, 0.5035, 0.3394, 0.5023, 0.2747, 0.5295, 0.2808, 0.4912, 0.2591, 0.4816, 0.2509, 0.5166, 0.2747, 0.5295, 0.2938, 0.5711, 0.3014, 0.4989, 0.2808, 0.4912, 0.2747, 0.5295, 0.2697, 0.5644, 0.2718, 0.6421, 0.2938, 0.5711, 0.2747, 0.5295, 0.2509, 0.5166, 0.2483, 0.5381, 0.2697, 0.5644, 0.2992, 0.4161, 0.3209, 0.3355, 0.2989, 0.3333, 0.2772, 0.4136, 0.2992, 0.4161, 0.3199, 0.4183, 0.3415, 0.3375, 0.3209, 0.3355, 0.2992, 0.4161, 0.2808, 0.4912, 0.3014, 0.4989, 0.3199, 0.4183, 0.2992, 0.4161, 0.2772, 0.4136, 0.2591, 0.4816, 0.2808, 0.4912, 0.4157, 0.5569, 0.4239, 0.5052, 0.3834, 0.5035, 0.3746, 0.5646, 0.4157, 0.5569, 0.4546, 0.5524, 0.4639, 0.5085, 0.4239, 0.5052, 0.4436, 0.4294, 0.4642, 0.3461, 0.422, 0.3469, 0.402, 0.4265, 0.4436, 0.4294, 0.4842, 0.4317, 0.5053, 0.3436, 0.4642, 0.3461, 0.4436, 0.4294, 0.4239, 0.5052, 0.4639, 0.5085, 0.4842, 0.4317, 0.4436, 0.4294, 0.402, 0.4265, 0.3834, 0.5035, 0.4239, 0.5052, 0.04938, 0.4978, 0.05721, 0.4607, 0.0389, 0.4626, 0.03008, 0.508, 0.04938, 0.4978, 0.07959, 0.4879, 0.0843, 0.4597, 0.05721, 0.4607, 0.04938, 0.4978, 0.04235, 0.5207, 0.07651, 0.5003, 0.07959, 0.4879, 0.04938, 0.4978, 0.03008, 0.508, 0.006904, 0.5499, 0.04235, 0.5207, 0.0685, 0.3974, 0.08078, 0.3238, 0.04777, 0.3271, 0.04239, 0.3981, 0.0685, 0.3974, 0.09828, 0.3977, 0.1151, 0.322, 0.08078, 0.3238, 0.0685, 0.3974, 0.05721, 0.4607, 0.0843, 0.4597, 0.09828, 0.3977, 0.0685, 0.3974, 0.04239, 0.3981, 0.0389, 0.4626, 0.05721, 0.4607, 0.2362, 0.4087, 0.2577, 0.3288, 0.2078, 0.3241, 0.1868, 0.4035, 0.2362, 0.4087, 0.2772, 0.4136, 0.2989, 0.3333, 0.2577, 0.3288, 0.2362, 0.4087, 0.2187, 0.4735, 0.2591, 0.4816, 0.2772, 0.4136, 0.2362, 0.4087, 0.1868, 0.4035, 0.1702, 0.467, 0.2187, 0.4735, 0.212, 0.5013, 0.2187, 0.4735, 0.1702, 0.467, 0.1642, 0.4935, 0.212, 0.5013, 0.2509, 0.5166, 0.2591, 0.4816, 0.2187, 0.4735, 0.212, 0.5013, 0.2097, 0.5135, 0.2483, 0.5381, 0.2509, 0.5166, 0.212, 0.5013, 0.1642, 0.4935, 0.1623, 0.5039, 0.2097, 0.5135, 0.002632, 0.7208, 0.05152, 0.7168, 0.04815, 0.6982, 0.000239, 0.7019, 0.002632, 0.7208, 0.005889, 0.7415, 0.05525, 0.7379, 0.05152, 0.7168, 0.9947, 0.6995, 0.9409, 0.6996, 0.9434, 0.7079, 0.9971, 0.7066, 0.9947, 0.6995, 0.9912, 0.6925, 0.9392, 0.6914, 0.9409, 0.6996, 0.08799, 0.7098, 0.1211, 0.7019, 0.1161, 0.6797, 0.0833, 0.6895, 0.08799, 0.7098, 0.09194, 0.7325, 0.125, 0.7265, 0.1211, 0.7019, 0.08799, 0.7098, 0.05152, 0.7168, 0.05525, 0.7379, 0.09194, 0.7325, 0.08799, 0.7098, 0.0833, 0.6895, 0.04815, 0.6982, 0.05152, 0.7168, 0.4783, 0.6662, 0.5129, 0.6612, 0.5093, 0.6444, 0.4744, 0.6472, 0.4783, 0.6662, 0.4811, 0.6866, 0.5154, 0.6808, 0.5129, 0.6612, 0.4783, 0.6662, 0.4424, 0.6697, 0.4458, 0.6919, 0.4811, 0.6866, 0.4783, 0.6662, 0.4744, 0.6472, 0.4385, 0.6493, 0.4424, 0.6697, 0.6612, 0.6566, 0.733, 0.6646, 0.7312, 0.65, 0.6589, 0.642, 0.6612, 0.6566, 0.6641, 0.674, 0.7364, 0.6811, 0.733, 0.6646, 0.6612, 0.6566, 0.5923, 0.6553, 0.5951, 0.6737, 0.6641, 0.674, 0.6612, 0.6566, 0.6589, 0.642, 0.5896, 0.6403, 0.5923, 0.6553, 0.7866, 0.6719, 0.8353, 0.6805, 0.8345, 0.6668, 0.7854, 0.6573, 0.7866, 0.6719, 0.7905, 0.6878, 0.8393, 0.6951, 0.8353, 0.6805, 0.7866, 0.6719, 0.733, 0.6646, 0.7364, 0.6811, 0.7905, 0.6878, 0.7866, 0.6719, 0.7854, 0.6573, 0.7312, 0.65, 0.733, 0.6646, 0.2989, 0.6772, 0.3347, 0.6744, 0.3309, 0.6518, 0.2951, 0.654, 0.2989, 0.6772, 0.3034, 0.7031, 0.3392, 0.6999, 0.3347, 0.6744, 0.2989, 0.6772, 0.256, 0.6809, 0.2603, 0.7073, 0.3034, 0.7031, 0.2989, 0.6772, 0.2951, 0.654, 0.2518, 0.6573, 0.256, 0.6809, 0.1488, 0.6957, 0.1776, 0.6905, 0.1726, 0.6665, 0.1437, 0.6723, 0.1488, 0.6957, 0.1526, 0.7216, 0.1814, 0.7171, 0.1776, 0.6905, 0.1488, 0.6957, 0.1211, 0.7019, 0.125, 0.7265, 0.1526, 0.7216, 0.1488, 0.6957, 0.1437, 0.6723, 0.1161, 0.6797, 0.1211, 0.7019, 0.8902, 0.6904, 0.9409, 0.6996, 0.9392, 0.6914, 0.8895, 0.6797, 0.8902, 0.6904, 0.8937, 0.7018, 0.9434, 0.7079, 0.9409, 0.6996, 0.8902, 0.6904, 0.8353, 0.6805, 0.8393, 0.6951, 0.8937, 0.7018, 0.8902, 0.6904, 0.8895, 0.6797, 0.8345, 0.6668, 0.8353, 0.6805, 0.4043, 0.6723, 0.4424, 0.6697, 0.4385, 0.6493, 0.4005, 0.6512, 0.4043, 0.6723, 0.4078, 0.6938, 0.4458, 0.6919, 0.4424, 0.6697, 0.4043, 0.6723, 0.3719, 0.673, 0.3759, 0.6967, 0.4078, 0.6938, 0.4043, 0.6723, 0.4005, 0.6512, 0.3682, 0.652, 0.3719, 0.673, 0.5469, 0.6564, 0.5923, 0.6553, 0.5896, 0.6403, 0.5436, 0.6403, 0.5469, 0.6564, 0.5495, 0.6761, 0.5951, 0.6737, 0.5923, 0.6553, 0.5469, 0.6564, 0.5129, 0.6612, 0.5154, 0.6808, 0.5495, 0.6761, 0.5469, 0.6564, 0.5436, 0.6403, 0.5093, 0.6444, 0.5129, 0.6612, 0.2145, 0.6855, 0.256, 0.6809, 0.2518, 0.6573, 0.2099, 0.6614, 0.2145, 0.6855, 0.2186, 0.7122, 0.2603, 0.7073, 0.256, 0.6809, 0.2145, 0.6855, 0.1776, 0.6905, 0.1814, 0.7171, 0.2186, 0.7122, 0.2145, 0.6855, 0.2099, 0.6614, 0.1726, 0.6665, 0.1776, 0.6905, 0.3538, 0.673, 0.3719, 0.673, 0.3682, 0.652, 0.3501, 0.6517, 0.3538, 0.673, 0.3581, 0.6982, 0.3759, 0.6967, 0.3719, 0.673, 0.3538, 0.673, 0.3347, 0.6744, 0.3392, 0.6999, 0.3581, 0.6982, 0.3538, 0.673, 0.3501, 0.6517, 0.3309, 0.6518, 0.3347, 0.6744])
me_left_shoe.materials.append(mat_material_001)
me_left_shoe.use_remesh_preserve_volume = False
me_left_shoe.use_remesh_preserve_attributes = False
me_left_shoe.use_mirror_vertex_groups = False
me_left_shoe.update()
me_left_shoe.normals_split_custom_set([tuple(v) for v in zip(*[iter([-0.8712, 0.4743, 0.1269, -0.9687, 0.1586, 0.1909, -0.8922, 0.1913, 0.4092, -0.8027, 0.5221, 0.2882, -0.8712, 0.4743, 0.1269, -0.9093, 0.4154, 0.02642, -0.9901, 0.1351, 0.03735, -0.9687, 0.1586, 0.1909, -0.8712, 0.4743, 0.1269, -0.4925, 0.8653, 0.09324, -0.5467, 0.8324, 0.09118, -0.9093, 0.4154, 0.02642, -0.8712, 0.4743, 0.1269, -0.8027, 0.5221, 0.2882, -0.4324, 0.888, 0.1564, -0.4925, 0.8653, 0.09324, -0.9344, 0.356, 0.01442, -0.9927, 0.1199, -0.01448, -0.9901, 0.1351, 0.03735, -0.9093, 0.4154, 0.02642, -0.9344, 0.356, 0.01442, -0.9563, 0.2778, 0.09159, -0.9941, 0.108, -0.01403, -0.9927, 0.1199, -0.01448, -0.9344, 0.356, 0.01442, -0.5949, 0.7877, 0.1601, -0.6194, 0.6694, 0.4102, -0.9563, 0.2778, 0.09159, -0.9344, 0.356, 0.01442, -0.9093, 0.4154, 0.02642, -0.5467, 0.8324, 0.09118, -0.5949, 0.7877, 0.1601, -0.9821, 0.106, 0.1558, -0.9752, 0.07006, 0.21, -0.9765, 0.04749, 0.2103, -0.9838, 0.08346, 0.1587, -0.9821, 0.106, 0.1558, -0.9882, 0.1287, 0.08354, -0.989, 0.08924, 0.1176, -0.9752, 0.07006, 0.21, -0.9821, 0.106, 0.1558, -0.9913, 0.0536, 0.1201, -0.9964, 0.06952, 0.04777, -0.9882, 0.1287, 0.08354, -0.9821, 0.106, 0.1558, -0.9838, 0.08346, 0.1587, -0.9823, 0.07226, 0.173, -0.9913, 0.0536, 0.1201, -0.999, 0.03766, 0.02512, -0.9979, 0.0009995, -0.06501, -0.9981, 0.03909, -0.04686, -0.992, 0.09184, 0.08701, -0.999, 0.03766, 0.02512, -0.9999, 0.01421, 0.007352, -0.9999, -0.01644, -0.004455, -0.9979, 0.0009995, -0.06501, -0.999, 0.03766, 0.02512, -0.9734, 0.1938, 0.1223, -0.9856, 0.1399, 0.09461, -0.9999, 0.01421, 0.007352, -0.999, 0.03766, 0.02512, -0.992, 0.09184, 0.08701, -0.9539, 0.2211, 0.2032, -0.9734, 0.1938, 0.1223, -0.6752, 0.5168, 0.5263, -0.7215, 0.1982, 0.6634, -0.3521, 0.1541, 0.9232, -0.3548, 0.4743, 0.8057, -0.6752, 0.5168, 0.5263, -0.8027, 0.5221, 0.2882, -0.8922, 0.1913, 0.4092, -0.7215, 0.1982, 0.6634, -0.6752, 0.5168, 0.5263, -0.3639, 0.8731, 0.3246, -0.4324, 0.888, 0.1564, -0.8027, 0.5221, 0.2882, -0.6752, 0.5168, 0.5263, -0.3548, 0.4743, 0.8057, -0.2127, 0.823, 0.5267, -0.3639, 0.8731, 0.3246, -0.9799, 0.1914, -0.0565, -0.985, 0.09177, -0.146, -0.9906, 0.085, -0.1076, -0.9702, 0.236, -0.0543, -0.9799, 0.1914, -0.0565, -0.9658, 0.2179, -0.1408, -0.9712, 0.08691, -0.2218, -0.985, 0.09177, -0.146, -0.9799, 0.1914, -0.0565, -0.6128, 0.63, 0.477, -0.5021, 0.8134, 0.2938, -0.9658, 0.2179, -0.1408, -0.9799, 0.1914, -0.0565, -0.9702, 0.236, -0.0543, -0.5789, 0.7605, 0.2941, -0.6128, 0.63, 0.477, -0.7919, 0.5101, 0.3356, -0.9734, 0.1938, 0.1223, -0.9539, 0.2211, 0.2032, -0.7343, 0.5884, 0.3384, -0.7919, 0.5101, 0.3356, -0.8522, 0.3663, 0.3735, -0.9856, 0.1399, 0.09461, -0.9734, 0.1938, 0.1223, 0.02085, 0.9726, 0.2316, -0.5949, 0.7877, 0.1601, -0.5467, 0.8324, 0.09118, 0.01081, 0.9911, 0.1327, 0.02085, 0.9726, 0.2316, 0.04791, 0.8881, 0.4572, -0.6194, 0.6694, 0.4102, -0.5949, 0.7877, 0.1601, 0.00595, 0.9972, 0.07443, -0.4925, 0.8653, 0.09324, -0.4324, 0.888, 0.1564, 0.007819, 0.9962, 0.08688, 0.00595, 0.9972, 0.07443, 0.01081, 0.9911, 0.1327, -0.5467, 0.8324, 0.09118, -0.4925, 0.8653, 0.09324, 0.02174, 0.9784, 0.2056, -0.3639, 0.8731, 0.3246, -0.2127, 0.823, 0.5267, 0.05855, 0.8402, 0.5391, 0.02174, 0.9784, 0.2056, 0.007819, 0.9962, 0.08688, -0.4324, 0.888, 0.1564, -0.3639, 0.8731, 0.3246, 0.0939, 0.4449, 0.8907, -0.3548, 0.4743, 0.8057, -0.3521, 0.1541, 0.9232, 0.1072, 0.1091, 0.9882, 0.0939, 0.4449, 0.8907, 0.05855, 0.8402, 0.5391, -0.2127, 0.823, 0.5267, -0.3548, 0.4743, 0.8057, -0.9742, 0.1341, -0.1814, -0.9658, 0.07714, -0.2474, -0.9885, 0.08939, -0.1223, -0.9843, 0.1476, -0.09651, -0.9742, 0.1341, -0.1814, -0.9539, 0.1129, -0.2779, -0.9385, 0.06254, -0.3396, -0.9658, 0.07714, -0.2474, -0.9742, 0.1341, -0.1814, -0.985, 0.09177, -0.146, -0.9712, 0.08691, -0.2218, -0.9539, 0.1129, -0.2779, -0.9742, 0.1341, -0.1814, -0.9843, 0.1476, -0.09651, -0.9906, 0.085, -0.1076, -0.985, 0.09177, -0.146, -0.9473, 0.3143, 0.06259, -0.9913, 0.0536, 0.1201, -0.9823, 0.07226, 0.173, -0.9361, 0.3139, 0.1588, -0.9473, 0.3143, 0.06259, -0.9313, 0.3635, 0.02335, -0.9964, 0.06952, 0.04777, -0.9913, 0.0536, 0.1201, -0.9473, 0.3143, 0.06259, -0.5, 0.8549, -0.1381, -0.4288, 0.9032, -0.01819, -0.9313, 0.3635, 0.02335, -0.9473, 0.3143, 0.06259, -0.9361, 0.3139, 0.1588, -0.5826, 0.7908, -0.1878, -0.5, 0.8549, -0.1381, 0.06971, 0.7674, 0.6374, -0.2825, 0.741, 0.6091, -0.6194, 0.6694, 0.4102, 0.04791, 0.8881, 0.4572, -0.9489, 0.2694, 0.1643, -0.9963, 0.08559, 0.01087, -0.9856, 0.1399, 0.09461, -0.8522, 0.3663, 0.3735, -0.9489, 0.2694, 0.1643, -0.9115, 0.2486, -0.3277, -0.991, 0.1048, -0.08337, -0.9963, 0.08559, 0.01087, -0.9996, 0.02569, 0.01448, -0.9976, -0.005271, 0.06938, -0.9999, -0.01644, -0.004455, -0.9999, 0.01421, 0.007352, -0.9996, 0.02569, 0.01448, -0.9981, 0.04937, 0.03582, -0.9955, 0.01469, 0.09379, -0.9976, -0.005271, 0.06938, -0.9996, 0.02569, 0.01448, -0.9963, 0.08559, 0.01087, -0.991, 0.1048, -0.08337, -0.9981, 0.04937, 0.03582, -0.9996, 0.02569, 0.01448, -0.9999, 0.01421, 0.007352, -0.9856, 0.1399, 0.09461, -0.9963, 0.08559, 0.01087, -0.6367, 0.6268, 0.4492, -0.886, 0.3186, 0.337, -0.6194, 0.6694, 0.4102, -0.2825, 0.741, 0.6091, -0.6367, 0.6268, 0.4492, -0.7343, 0.5884, 0.3384, -0.9539, 0.2211, 0.2032, -0.886, 0.3186, 0.337, -0.9734, 0.1776, 0.145, -0.9968, 0.07854, -0.01364, -0.9941, 0.108, -0.01403, -0.9563, 0.2778, 0.09159, -0.9734, 0.1776, 0.145, -0.992, 0.09184, 0.08701, -0.9981, 0.03909, -0.04686, -0.9968, 0.07854, -0.01364, -0.9734, 0.1776, 0.145, -0.886, 0.3186, 0.337, -0.9539, 0.2211, 0.2032, -0.992, 0.09184, 0.08701, -0.9734, 0.1776, 0.145, -0.9563, 0.2778, 0.09159, -0.6194, 0.6694, 0.4102, -0.886, 0.3186, 0.337, -0.9896, 0.1435, -0.01391, -0.9954, 0.09551, -0.005532, -0.989, 0.08924, 0.1176, -0.9882, 0.1287, 0.08354, -0.9896, 0.1435, -0.01391, -0.9843, 0.1476, -0.09651, -0.9885, 0.08939, -0.1223, -0.9954, 0.09551, -0.005532, -0.9896, 0.1435, -0.01391, -0.996, 0.07926, -0.04187, -0.9906, 0.085, -0.1076, -0.9843, 0.1476, -0.09651, -0.9896, 0.1435, -0.01391, -0.9882, 0.1287, 0.08354, -0.9964, 0.06952, 0.04777, -0.996, 0.07926, -0.04187, -0.9458, 0.3244, -0.01766, -0.996, 0.07926, -0.04187, -0.9964, 0.06952, 0.04777, -0.9313, 0.3635, 0.02335, -0.9458, 0.3244, -0.01766, -0.9702, 0.236, -0.0543, -0.9906, 0.085, -0.1076, -0.996, 0.07926, -0.04187, -0.9458, 0.3244, -0.01766, -0.4677, 0.8808, 0.07366, -0.5789, 0.7605, 0.2941, -0.9702, 0.236, -0.0543, -0.9458, 0.3244, -0.01766, -0.9313, 0.3635, 0.02335, -0.4288, 0.9032, -0.01819, -0.4677, 0.8808, 0.07366, -0.9612, 0.2756, 0.008624, -0.9896, 0.1123, 0.08944, -0.991, 0.1048, -0.08337, -0.9115, 0.2486, -0.3277, -0.9612, 0.2756, 0.008624, -0.9361, 0.3139, 0.1588, -0.9823, 0.07226, 0.173, -0.9896, 0.1123, 0.08944, -0.9612, 0.2756, 0.008624, -0.4801, 0.472, -0.7394, -0.5826, 0.7908, -0.1878, -0.9361, 0.3139, 0.1588, -0.9612, 0.2756, 0.008624, -0.9115, 0.2486, -0.3277, -0.5465, 0.7595, -0.3528, -0.4801, 0.472, -0.7394, -0.9933, 0.06699, 0.09468, -0.9897, 0.0307, 0.1401, -0.9955, 0.01469, 0.09379, -0.9981, 0.04937, 0.03582, -0.9933, 0.06699, 0.09468, -0.9838, 0.08346, 0.1587, -0.9765, 0.04749, 0.2103, -0.9897, 0.0307, 0.1401, -0.9933, 0.06699, 0.09468, -0.9896, 0.1123, 0.08944, -0.9823, 0.07226, 0.173, -0.9838, 0.08346, 0.1587, -0.9933, 0.06699, 0.09468, -0.9981, 0.04937, 0.03582, -0.991, 0.1048, -0.08337, -0.9896, 0.1123, 0.08944, -0.1091, 0.006183, -0.994, -0.5066, -0.001522, -0.8622, -0.4927, 0.1253, -0.8611, -0.1075, 0.1541, -0.9822, -0.1091, 0.006183, -0.994, -0.0956, -0.4831, -0.8703, -0.3796, -0.4643, -0.8002, -0.5066, -0.001522, -0.8622, -0.6913, 0.01367, 0.7225, -0.8699, -0.03157, 0.4921, -0.5041, -0.5882, 0.6324, -0.4013, -0.4811, 0.7794, -0.6913, 0.01367, 0.7225, -0.7215, 0.1982, 0.6634, -0.8922, 0.1913, 0.4092, -0.8699, -0.03157, 0.4921, -0.6913, 0.01367, 0.7225, -0.3337, 0.01441, 0.9426, -0.3521, 0.1541, 0.9232, -0.7215, 0.1982, 0.6634, -0.6913, 0.01367, 0.7225, -0.4013, -0.4811, 0.7794, -0.2017, -0.3949, 0.8963, -0.3337, 0.01441, 0.9426, 0.1028, -0.02326, 0.9944, -0.3337, 0.01441, 0.9426, -0.2017, -0.3949, 0.8963, 0.09198, -0.4124, 0.9063, 0.1028, -0.02326, 0.9944, 0.1072, 0.1091, 0.9882, -0.3521, 0.1541, 0.9232, -0.3337, 0.01441, 0.9426, 0.06832, -0.7799, 0.6221, -0.4013, -0.4811, 0.7794, -0.5041, -0.5882, 0.6324, 0.06037, -0.8327, 0.5504, 0.06832, -0.7799, 0.6221, 0.09198, -0.4124, 0.9063, -0.2017, -0.3949, 0.8963, -0.4013, -0.4811, 0.7794, 0.06832, -0.7799, 0.6221, 0.4834, -0.4854, 0.7285, 0.341, -0.4159, 0.843, 0.09198, -0.4124, 0.9063, 0.06832, -0.7799, 0.6221, 0.06037, -0.8327, 0.5504, 0.5399, -0.5704, 0.619, 0.4834, -0.4854, 0.7285, 0.003779, -0.9994, 0.0344, -0.6641, -0.7421, 0.09054, -0.6692, -0.7271, 0.1533, 0.01027, -0.9956, 0.0935, 0.003779, -0.9994, 0.0344, -0.0001247, -1.0, -0.001124, -0.6574, -0.7535, -0.005649, -0.6641, -0.7421, 0.09054, 0.003779, -0.9994, 0.0344, 0.6679, -0.7421, -0.0559, 0.6403, -0.7536, -0.1487, -0.0001247, -1.0, -0.001124, 0.003779, -0.9994, 0.0344, 0.01027, -0.9956, 0.0935, 0.6865, -0.7271, 0.004365, 0.6679, -0.7421, -0.0559, -0.994, -0.05234, 0.096, -0.9906, -0.04953, 0.1274, -0.6692, -0.7271, 0.1533, -0.6641, -0.7421, 0.09054, -0.994, -0.05234, 0.096, -0.9976, -0.005271, 0.06938, -0.9955, 0.01469, 0.09379, -0.9906, -0.04953, 0.1274, -0.994, -0.05234, 0.096, -0.9983, -0.05772, -0.008266, -0.9999, -0.01644, -0.004455, -0.9976, -0.005271, 0.06938, -0.994, -0.05234, 0.096, -0.6641, -0.7421, 0.09054, -0.6574, -0.7535, -0.005649, -0.9983, -0.05772, -0.008266, -0.001554, -0.9999, -0.01487, -0.6323, -0.7735, -0.04393, -0.6643, -0.7336, -0.1433, -0.00998, -0.9958, -0.09087, -0.001554, -0.9999, -0.01487, 0.01313, -0.9928, 0.119, -0.6368, -0.7674, 0.0744, -0.6323, -0.7735, -0.04393, -0.001554, -0.9999, -0.01487, 0.6206, -0.7672, -0.1619, 0.653, -0.7573, -0.003701, 0.01313, -0.9928, 0.119, -0.001554, -0.9999, -0.01487, -0.00998, -0.9958, -0.09087, 0.6175, -0.7334, -0.2842, 0.6206, -0.7672, -0.1619, -0.9953, -0.07399, -0.06193, -0.9914, -0.06566, -0.1131, -0.6643, -0.7336, -0.1433, -0.6323, -0.7735, -0.04393, -0.9953, -0.07399, -0.06193, -0.9968, 0.07854, -0.01364, -0.9981, 0.03909, -0.04686, -0.9914, -0.06566, -0.1131, -0.9953, -0.07399, -0.06193, -0.9972, -0.07292, -0.01631, -0.9941, 0.108, -0.01403, -0.9968, 0.07854, -0.01364, -0.9953, -0.07399, -0.06193, -0.6323, -0.7735, -0.04393, -0.6368, -0.7674, 0.0744, -0.9972, -0.07292, -0.01631, 0.02413, -0.9754, 0.2193, -0.6166, -0.7673, 0.1763, -0.6368, -0.7674, 0.0744, 0.01313, -0.9928, 0.119, 0.02413, -0.9754, 0.2193, 0.03604, -0.9442, 0.3273, -0.6153, -0.7319, 0.2927, -0.6166, -0.7673, 0.1763, 0.02413, -0.9754, 0.2193, 0.6451, -0.7526, 0.1316, 0.6537, -0.7009, 0.2853, 0.03604, -0.9442, 0.3273, 0.02413, -0.9754, 0.2193, 0.01313, -0.9928, 0.119, 0.653, -0.7573, -0.003701, 0.6451, -0.7526, 0.1316, -0.9966, -0.07896, 0.02484, -0.9972, -0.07292, -0.01631, -0.6368, -0.7674, 0.0744, -0.6166, -0.7673, 0.1763, -0.9966, -0.07896, 0.02484, -0.9927, 0.1199, -0.01448, -0.9941, 0.108, -0.01403, -0.9972, -0.07292, -0.01631, -0.9966, -0.07896, 0.02484, -0.9922, -0.07471, 0.09935, -0.9901, 0.1351, 0.03735, -0.9927, 0.1199, -0.01448, -0.9966, -0.07896, 0.02484, -0.6166, -0.7673, 0.1763, -0.6153, -0.7319, 0.2927, -0.9922, -0.07471, 0.09935, -0.9991, -0.03726, -0.01953, -0.9877, -0.03481, -0.1522, -0.6729, -0.7032, -0.2298, -0.6866, -0.7219, -0.08587, -0.9991, -0.03726, -0.01953, -0.9954, 0.09551, -0.005532, -0.9885, 0.08939, -0.1223, -0.9877, -0.03481, -0.1522, -0.9991, -0.03726, -0.01953, -0.9915, -0.03964, 0.1241, -0.989, 0.08924, 0.1176, -0.9954, 0.09551, -0.005532, -0.9991, -0.03726, -0.01953, -0.6866, -0.7219, -0.08587, -0.6851, -0.7267, 0.05091, -0.9915, -0.03964, 0.1241, -0.01232, -0.9936, -0.1121, -0.6866, -0.7219, -0.08587, -0.6729, -0.7032, -0.2298, -0.02272, -0.9781, -0.2068, -0.01232, -0.9936, -0.1121, -0.005624, -0.9987, -0.0512, -0.6851, -0.7267, 0.05091, -0.6866, -0.7219, -0.08587, -0.01232, -0.9936, -0.1121, 0.6516, -0.7219, -0.2329, 0.6798, -0.7267, -0.09903, -0.005624, -0.9987, -0.0512, -0.01232, -0.9936, -0.1121, -0.02272, -0.9781, -0.2068, 0.6069, -0.7032, -0.3704, 0.6516, -0.7219, -0.2329, -0.05087, -0.8849, -0.463, -0.5793, -0.5448, -0.6064, -0.3796, -0.4643, -0.8002, -0.0956, -0.4831, -0.8703, -0.05087, -0.8849, -0.463, -0.04532, -0.9098, -0.4126, -0.6132, -0.6161, -0.4943, -0.5793, -0.5448, -0.6064, -0.05087, -0.8849, -0.463, 0.4338, -0.5448, -0.7176, 0.4912, -0.6162, -0.6157, -0.04532, -0.9098, -0.4126, -0.05087, -0.8849, -0.463, -0.0956, -0.4831, -0.8703, 0.1968, -0.4643, -0.8635, 0.4338, -0.5448, -0.7176, -0.8266, -0.01759, -0.5625, -0.5066, -0.001522, -0.8622, -0.3796, -0.4643, -0.8002, -0.5793, -0.5448, -0.6064, -0.8266, -0.01759, -0.5625, -0.8331, 0.07166, -0.5484, -0.4927, 0.1253, -0.8611, -0.5066, -0.001522, -0.8622, -0.8266, -0.01759, -0.5625, -0.9245, -0.02732, -0.3801, -0.9385, 0.06254, -0.3396, -0.8331, 0.07166, -0.5484, -0.8266, -0.01759, -0.5625, -0.5793, -0.5448, -0.6064, -0.6132, -0.6161, -0.4943, -0.9245, -0.02732, -0.3801, 0.04738, -0.901, 0.4312, -0.5823, -0.6805, 0.4449, -0.6153, -0.7319, 0.2927, 0.03604, -0.9442, 0.3273, 0.04738, -0.901, 0.4312, 0.06037, -0.8327, 0.5504, -0.5041, -0.5882, 0.6324, -0.5823, -0.6805, 0.4449, 0.04738, -0.901, 0.4312, 0.6084, -0.6479, 0.4584, 0.5399, -0.5704, 0.619, 0.06037, -0.8327, 0.5504, 0.04738, -0.901, 0.4312, 0.03604, -0.9442, 0.3273, 0.6537, -0.7009, 0.2853, 0.6084, -0.6479, 0.4584, -0.9611, -0.06513, 0.2684, -0.9922, -0.07471, 0.09935, -0.6153, -0.7319, 0.2927, -0.5823, -0.6805, 0.4449, -0.9611, -0.06513, 0.2684, -0.9687, 0.1586, 0.1909, -0.9901, 0.1351, 0.03735, -0.9922, -0.07471, 0.09935, -0.9611, -0.06513, 0.2684, -0.8699, -0.03157, 0.4921, -0.8922, 0.1913, 0.4092, -0.9687, 0.1586, 0.1909, -0.9611, -0.06513, 0.2684, -0.5823, -0.6805, 0.4449, -0.5041, -0.5882, 0.6324, -0.8699, -0.03157, 0.4921, -0.7919, 0.5101, 0.3356, -0.2963, 0.7273, 0.619, -0.4491, 0.6423, 0.621, -0.8522, 0.3663, 0.3735, -0.7919, 0.5101, 0.3356, -0.7343, 0.5884, 0.3384, -0.249, 0.8311, 0.4972, -0.2963, 0.7273, 0.619, 0.07206, 0.745, 0.6631, -0.2963, 0.7273, 0.619, -0.249, 0.8311, 0.4972, 0.06014, 0.8244, 0.5628, 0.07206, 0.745, 0.6631, 0.07195, 0.7515, 0.6558, -0.4491, 0.6423, 0.621, -0.2963, 0.7273, 0.619, 0.07206, 0.745, 0.6631, 0.4035, 0.7063, 0.5816, 0.5574, 0.632, 0.5383, 0.07195, 0.7515, 0.6558, 0.07206, 0.745, 0.6631, 0.06014, 0.8244, 0.5628, 0.3336, 0.8093, 0.4835, 0.4035, 0.7063, 0.5816, -0.02922, 0.9635, -0.266, -0.5, 0.8549, -0.1381, -0.5826, 0.7908, -0.1878, -0.05908, 0.841, -0.5378, -0.02922, 0.9635, -0.266, -0.004669, 0.9991, -0.0425, -0.4288, 0.9032, -0.01819, -0.5, 0.8549, -0.1381, -0.02922, 0.9635, -0.266, 0.4505, 0.8585, -0.2451, 0.4105, 0.9051, -0.1108, -0.004669, 0.9991, -0.0425, -0.02922, 0.9635, -0.266, -0.05908, 0.841, -0.5378, 0.5195, 0.7945, -0.3143, 0.4505, 0.8585, -0.2451, 0.08887, 0.6256, 0.7751, -0.6128, 0.63, 0.477, -0.5789, 0.7605, 0.2941, 0.05565, 0.8604, 0.5065, 0.08887, 0.6256, 0.7751, 0.038, 0.9538, 0.2979, -0.5021, 0.8134, 0.2938, -0.6128, 0.63, 0.477, 0.08887, 0.6256, 0.7751, 0.6936, 0.6376, 0.3353, 0.5542, 0.8158, 0.1653, 0.038, 0.9538, 0.2979, 0.08887, 0.6256, 0.7751, 0.05565, 0.8604, 0.5065, 0.6263, 0.762, 0.1647, 0.6936, 0.6376, 0.3353, 0.6559, 0.6411, 0.3985, 0.2712, 0.8503, 0.451, 0.1646, 0.8209, 0.5469, 0.3752, 0.7368, 0.5625, 0.6559, 0.6411, 0.3985, 0.7441, 0.5905, 0.3123, 0.3336, 0.8093, 0.4835, 0.2712, 0.8503, 0.451, 0.06971, 0.7674, 0.6374, 0.06109, 0.8239, 0.5635, -0.04851, 0.8262, 0.5613, -0.2825, 0.741, 0.6091, 0.06971, 0.7674, 0.6374, 0.3752, 0.7368, 0.5625, 0.1646, 0.8209, 0.5469, 0.06109, 0.8239, 0.5635, 0.9579, 0.2843, -0.04011, 0.6525, 0.6801, 0.3342, 0.5574, 0.632, 0.5383, 0.8948, 0.3728, 0.2457, 0.9579, 0.2843, -0.04011, 0.809, 0.2582, -0.528, 0.4527, 0.7608, -0.465, 0.6525, 0.6801, 0.3342, -0.9489, 0.2694, 0.1643, -0.5652, 0.6806, 0.4662, -0.5465, 0.7595, -0.3528, -0.9115, 0.2486, -0.3277, -0.9489, 0.2694, 0.1643, -0.8522, 0.3663, 0.3735, -0.4491, 0.6423, 0.621, -0.5652, 0.6806, 0.4662, 0.0644, 0.8122, 0.5798, -0.5652, 0.6806, 0.4662, -0.4491, 0.6423, 0.621, 0.07195, 0.7515, 0.6558, 0.0644, 0.8122, 0.5798, -0.03677, 0.9425, -0.3321, -0.5465, 0.7595, -0.3528, -0.5652, 0.6806, 0.4662, 0.0644, 0.8122, 0.5798, 0.6525, 0.6801, 0.3342, 0.4527, 0.7608, -0.465, -0.03677, 0.9425, -0.3321, 0.0644, 0.8122, 0.5798, 0.07195, 0.7515, 0.6558, 0.5574, 0.632, 0.5383, 0.6525, 0.6801, 0.3342, -0.9845, -0.04955, 0.168, -0.9707, -0.04365, 0.2363, -0.6346, -0.7501, 0.1862, -0.6393, -0.7443, 0.193, -0.9845, -0.04955, 0.168, -0.9897, 0.0307, 0.1401, -0.9765, 0.04749, 0.2103, -0.9707, -0.04365, 0.2363, -0.9845, -0.04955, 0.168, -0.9906, -0.04953, 0.1274, -0.9955, 0.01469, 0.09379, -0.9897, 0.0307, 0.1401, -0.9845, -0.04955, 0.168, -0.6393, -0.7443, 0.193, -0.6692, -0.7271, 0.1533, -0.9906, -0.04953, 0.1274, 0.01261, -0.9933, 0.1148, -0.6393, -0.7443, 0.193, -0.6346, -0.7501, 0.1862, 0.005352, -0.9988, 0.04872, 0.01261, -0.9933, 0.1148, 0.01027, -0.9956, 0.0935, -0.6692, -0.7271, 0.1533, -0.6393, -0.7443, 0.193, 0.01261, -0.9933, 0.1148, 0.6659, -0.7444, 0.04955, 0.6865, -0.7271, 0.004365, 0.01027, -0.9956, 0.0935, 0.01261, -0.9933, 0.1148, 0.005352, -0.9988, 0.04872, 0.6598, -0.7501, 0.04395, 0.6659, -0.7444, 0.04955, 0.8165, 0.5029, 0.2836, 0.4035, 0.7063, 0.5816, 0.3336, 0.8093, 0.4835, 0.7441, 0.5905, 0.3123, 0.8165, 0.5029, 0.2836, 0.8948, 0.3728, 0.2457, 0.5574, 0.632, 0.5383, 0.4035, 0.7063, 0.5816, 0.05027, 0.8826, 0.4674, -0.1912, 0.8643, 0.4652, -0.04851, 0.8262, 0.5613, 0.06109, 0.8239, 0.5635, 0.05027, 0.8826, 0.4674, 0.06014, 0.8244, 0.5628, -0.249, 0.8311, 0.4972, -0.1912, 0.8643, 0.4652, 0.05027, 0.8826, 0.4674, 0.2712, 0.8503, 0.451, 0.3336, 0.8093, 0.4835, 0.06014, 0.8244, 0.5628, 0.05027, 0.8826, 0.4674, 0.06109, 0.8239, 0.5635, 0.1646, 0.8209, 0.5469, 0.2712, 0.8503, 0.451, -0.6367, 0.6268, 0.4492, -0.1912, 0.8643, 0.4652, -0.249, 0.8311, 0.4972, -0.7343, 0.5884, 0.3384, -0.6367, 0.6268, 0.4492, -0.2825, 0.741, 0.6091, -0.04851, 0.8262, 0.5613, -0.1912, 0.8643, 0.4652, -0.9924, -0.06116, -0.107, -0.9983, -0.05772, -0.008266, -0.6574, -0.7535, -0.005649, -0.6593, -0.7453, -0.09936, -0.9924, -0.06116, -0.107, -0.9979, 0.0009995, -0.06501, -0.9999, -0.01644, -0.004455, -0.9983, -0.05772, -0.008266, -0.9924, -0.06116, -0.107, -0.9914, -0.06566, -0.1131, -0.9981, 0.03909, -0.04686, -0.9979, 0.0009995, -0.06501, -0.9924, -0.06116, -0.107, -0.6593, -0.7453, -0.09936, -0.6643, -0.7336, -0.1433, -0.9914, -0.06566, -0.1131, -0.004026, -0.9993, -0.03665, -0.6593, -0.7453, -0.09936, -0.6574, -0.7535, -0.005649, -0.0001247, -1.0, -0.001124, -0.004026, -0.9993, -0.03665, -0.00998, -0.9958, -0.09087, -0.6643, -0.7336, -0.1433, -0.6593, -0.7453, -0.09936, -0.004026, -0.9993, -0.03665, 0.6218, -0.7452, -0.2407, 0.6175, -0.7334, -0.2842, -0.00998, -0.9958, -0.09087, -0.004026, -0.9993, -0.03665, -0.0001247, -1.0, -0.001124, 0.6403, -0.7536, -0.1487, 0.6218, -0.7452, -0.2407, 0.01323, 0.9926, 0.1205, -0.4677, 0.8808, 0.07366, -0.4288, 0.9032, -0.01819, -0.004669, 0.9991, -0.0425, 0.01323, 0.9926, 0.1205, 0.05565, 0.8604, 0.5065, -0.5789, 0.7605, 0.2941, -0.4677, 0.8808, 0.07366, 0.01323, 0.9926, 0.1205, 0.4703, 0.882, -0.02895, 0.6263, 0.762, 0.1647, 0.05565, 0.8604, 0.5065, 0.01323, 0.9926, 0.1205, -0.004669, 0.9991, -0.0425, 0.4105, 0.9051, -0.1108, 0.4703, 0.882, -0.02895, -0.03595, -0.9442, -0.3273, -0.6457, -0.6602, -0.3837, -0.6132, -0.6161, -0.4943, -0.04532, -0.9098, -0.4126, -0.03595, -0.9442, -0.3273, -0.02272, -0.9781, -0.2068, -0.6729, -0.7032, -0.2298, -0.6457, -0.6602, -0.3837, -0.03595, -0.9442, -0.3273, 0.547, -0.6602, -0.5147, 0.6069, -0.7032, -0.3704, -0.02272, -0.9781, -0.2068, -0.03595, -0.9442, -0.3273, -0.04532, -0.9098, -0.4126, 0.4912, -0.6162, -0.6157, 0.547, -0.6602, -0.5147, -0.9575, -0.03129, -0.2867, -0.9245, -0.02732, -0.3801, -0.6132, -0.6161, -0.4943, -0.6457, -0.6602, -0.3837, -0.9575, -0.03129, -0.2867, -0.9658, 0.07714, -0.2474, -0.9385, 0.06254, -0.3396, -0.9245, -0.02732, -0.3801, -0.9575, -0.03129, -0.2867, -0.9877, -0.03481, -0.1522, -0.9885, 0.08939, -0.1223, -0.9658, 0.07714, -0.2474, -0.9575, -0.03129, -0.2867, -0.6457, -0.6602, -0.3837, -0.6729, -0.7032, -0.2298, -0.9877, -0.03481, -0.1522, -0.001341, -0.9999, -0.01221, -0.6623, -0.7344, 0.1484, -0.6851, -0.7267, 0.05091, -0.005624, -0.9987, -0.0512, -0.001341, -0.9999, -0.01221, 0.005352, -0.9988, 0.04872, -0.6346, -0.7501, 0.1862, -0.6623, -0.7344, 0.1484, -0.001341, -0.9999, -0.01221, 0.6787, -0.7344, 0.001084, 0.6598, -0.7501, 0.04395, 0.005352, -0.9988, 0.04872, -0.001341, -0.9999, -0.01221, -0.005624, -0.9987, -0.0512, 0.6798, -0.7267, -0.09903, 0.6787, -0.7344, 0.001084, -0.9717, -0.0412, 0.2328, -0.9915, -0.03964, 0.1241, -0.6851, -0.7267, 0.05091, -0.6623, -0.7344, 0.1484, -0.9717, -0.0412, 0.2328, -0.9752, 0.07006, 0.21, -0.989, 0.08924, 0.1176, -0.9915, -0.03964, 0.1241, -0.9717, -0.0412, 0.2328, -0.9707, -0.04365, 0.2363, -0.9765, 0.04749, 0.2103, -0.9752, 0.07006, 0.21, -0.9717, -0.0412, 0.2328, -0.6623, -0.7344, 0.1484, -0.6346, -0.7501, 0.1862, -0.9707, -0.04365, 0.2363, -0.09365, 0.5144, -0.8524, -0.4801, 0.472, -0.7394, -0.5465, 0.7595, -0.3528, -0.03677, 0.9425, -0.3321, -0.09365, 0.5144, -0.8524, -0.05908, 0.841, -0.5378, -0.5826, 0.7908, -0.1878, -0.4801, 0.472, -0.7394, -0.09365, 0.5144, -0.8524, 0.3039, 0.4742, -0.8263, 0.5195, 0.7945, -0.3143, -0.05908, 0.841, -0.5378, -0.09365, 0.5144, -0.8524, -0.03677, 0.9425, -0.3321, 0.4527, 0.7608, -0.465, 0.3039, 0.4742, -0.8263, -0.1071, -0.317, -0.9424, -0.1075, 0.1672, -0.98, -0.4452, 0.1511, -0.8826, -0.5096, -0.1297, -0.8506, -0.1071, -0.317, -0.9424, 0.3172, -0.1364, -0.9385, 0.2453, 0.1585, -0.9564, -0.1075, 0.1672, -0.98, -0.1071, -0.317, -0.9424, -0.1136, 0.07655, -0.9906, 0.1603, -0.05727, -0.9854, 0.3172, -0.1364, -0.9385, -0.1071, -0.317, -0.9424, -0.5096, -0.1297, -0.8506, -0.3788, -0.0414, -0.9245, -0.1136, 0.07655, -0.9906, -0.8797, 0.145, -0.4529, -0.844, 0.1072, -0.5255, -0.9712, 0.08691, -0.2218, -0.9658, 0.2179, -0.1408, -0.8797, 0.145, -0.4529, -0.5096, -0.1297, -0.8506, -0.4452, 0.1511, -0.8826, -0.844, 0.1072, -0.5255, -0.8797, 0.145, -0.4529, -0.6424, 0.536, -0.5477, -0.3788, -0.0414, -0.9245, -0.5096, -0.1297, -0.8506, -0.8797, 0.145, -0.4529, -0.9658, 0.2179, -0.1408, -0.5021, 0.8134, 0.2938, -0.6424, 0.536, -0.5477, -0.8265, 0.1648, -0.5383, -0.8331, 0.07166, -0.5484, -0.9385, 0.06254, -0.3396, -0.9539, 0.1129, -0.2779, -0.8265, 0.1648, -0.5383, -0.4564, 0.2763, -0.8458, -0.4927, 0.1253, -0.8611, -0.8331, 0.07166, -0.5484, -0.8265, 0.1648, -0.5383, -0.844, 0.1072, -0.5255, -0.4452, 0.1511, -0.8826, -0.4564, 0.2763, -0.8458, -0.8265, 0.1648, -0.5383, -0.9539, 0.1129, -0.2779, -0.9712, 0.08691, -0.2218, -0.844, 0.1072, -0.5255, -0.1033, 0.3278, -0.9391, -0.1075, 0.1541, -0.9822, -0.4927, 0.1253, -0.8611, -0.4564, 0.2763, -0.8458, -0.1033, 0.3278, -0.9391, 0.2633, 0.2839, -0.922, 0.2962, 0.13, -0.9462, -0.1075, 0.1541, -0.9822, -0.1033, 0.3278, -0.9391, -0.1075, 0.1672, -0.98, 0.2453, 0.1585, -0.9564, 0.2633, 0.2839, -0.922, -0.1033, 0.3278, -0.9391, -0.4564, 0.2763, -0.8458, -0.4452, 0.1511, -0.8826, -0.1075, 0.1672, -0.98, 0.6939, 0.1816, -0.6968, 0.6968, 0.08204, -0.7126, 0.2962, 0.13, -0.9462, 0.2633, 0.2839, -0.922, 0.6939, 0.1816, -0.6968, 0.8738, 0.1349, -0.4673, 0.844, 0.07555, -0.531, 0.6968, 0.08204, -0.7126, 0.6939, 0.1816, -0.6968, 0.7173, 0.123, -0.6858, 0.9061, 0.1055, -0.4098, 0.8738, 0.1349, -0.4673, 0.6939, 0.1816, -0.6968, 0.2633, 0.2839, -0.922, 0.2453, 0.1585, -0.9564, 0.7173, 0.123, -0.6858, -0.06492, 0.806, -0.5883, -0.6424, 0.536, -0.5477, -0.5021, 0.8134, 0.2938, 0.038, 0.9538, 0.2979, -0.06492, 0.806, -0.5883, -0.1136, 0.07655, -0.9906, -0.3788, -0.0414, -0.9245, -0.6424, 0.536, -0.5477, -0.06492, 0.806, -0.5883, 0.5124, 0.5314, -0.6746, 0.1603, -0.05727, -0.9854, -0.1136, 0.07655, -0.9906, -0.06492, 0.806, -0.5883, 0.038, 0.9538, 0.2979, 0.5542, 0.8158, 0.1653, 0.5124, 0.5314, -0.6746, 0.767, 0.154, -0.6229, 0.7173, 0.123, -0.6858, 0.2453, 0.1585, -0.9564, 0.3172, -0.1364, -0.9385, 0.767, 0.154, -0.6229, 0.9143, 0.2344, -0.3302, 0.9061, 0.1055, -0.4098, 0.7173, 0.123, -0.6858, 0.767, 0.154, -0.6229, 0.5124, 0.5314, -0.6746, 0.5542, 0.8158, 0.1653, 0.9143, 0.2344, -0.3302, 0.767, 0.154, -0.6229, 0.3172, -0.1364, -0.9385, 0.1603, -0.05727, -0.9854, 0.5124, 0.5314, -0.6746, 0.9615, 0.272, 0.03819, 0.9754, 0.1394, -0.1708, 0.9699, 0.08412, -0.2284, 0.9859, 0.1648, -0.02886, 0.9615, 0.272, 0.03819, 0.9236, 0.3834, 0.004987, 0.9758, 0.1817, -0.122, 0.9754, 0.1394, -0.1708, 0.9615, 0.272, 0.03819, 0.885, 0.3837, 0.2637, 0.6388, 0.6903, 0.3398, 0.9236, 0.3834, 0.004987, 0.9615, 0.272, 0.03819, 0.9859, 0.1648, -0.02886, 0.9476, 0.2818, 0.1502, 0.885, 0.3837, 0.2637, 0.9778, 0.04006, -0.2058, 0.9887, 0.002645, -0.1501, 0.9914, 0.02417, -0.1286, 0.9787, 0.06543, -0.1947, 0.9778, 0.04006, -0.2058, 0.9843, 0.03663, -0.1729, 0.9777, -0.003433, -0.2098, 0.9887, 0.002645, -0.1501, 0.9778, 0.04006, -0.2058, 0.9727, 0.1046, -0.2072, 0.9851, 0.1627, -0.05556, 0.9843, 0.03663, -0.1729, 0.9778, 0.04006, -0.2058, 0.9787, 0.06543, -0.1947, 0.9405, 0.1234, -0.3166, 0.9727, 0.1046, -0.2072, 0.02085, 0.9726, 0.2316, 0.5719, 0.8129, 0.1102, 0.6388, 0.6903, 0.3398, 0.04791, 0.8881, 0.4572, 0.02085, 0.9726, 0.2316, 0.01081, 0.9911, 0.1327, 0.5197, 0.8523, 0.05872, 0.5719, 0.8129, 0.1102, 0.00595, 0.9972, 0.07443, 0.4757, 0.8766, 0.07306, 0.5197, 0.8523, 0.05872, 0.01081, 0.9911, 0.1327, 0.00595, 0.9972, 0.07443, 0.007819, 0.9962, 0.08688, 0.4383, 0.8894, 0.1298, 0.4757, 0.8766, 0.07306, 0.02174, 0.9784, 0.2056, 0.4108, 0.8655, 0.2866, 0.4383, 0.8894, 0.1298, 0.007819, 0.9962, 0.08688, 0.02174, 0.9784, 0.2056, 0.05855, 0.8402, 0.5391, 0.3147, 0.8129, 0.49, 0.4108, 0.8655, 0.2866, 0.0939, 0.4449, 0.8907, 0.1072, 0.1091, 0.9882, 0.5141, 0.1276, 0.8482, 0.4976, 0.4574, 0.737, 0.0939, 0.4449, 0.8907, 0.4976, 0.4574, 0.737, 0.3147, 0.8129, 0.49, 0.05855, 0.8402, 0.5391, 0.9594, 0.169, -0.2256, 0.9693, 0.1099, -0.2198, 0.9379, 0.1038, -0.331, 0.9375, 0.173, -0.3018, 0.9594, 0.169, -0.2256, 0.9791, 0.1535, -0.1332, 0.9897, 0.1031, -0.0995, 0.9693, 0.1099, -0.2198, 0.9594, 0.169, -0.2256, 0.9613, 0.1034, -0.2554, 0.9807, 0.09344, -0.1717, 0.9791, 0.1535, -0.1332, 0.9594, 0.169, -0.2256, 0.9375, 0.173, -0.3018, 0.9436, 0.108, -0.3131, 0.9613, 0.1034, -0.2554, 0.8851, 0.4623, -0.05418, 0.9767, 0.1982, -0.08185, 0.9758, 0.1817, -0.122, 0.9236, 0.3834, 0.004987, 0.8851, 0.4623, -0.05418, 0.8604, 0.5094, -0.01285, 0.9772, 0.2105, 0.02621, 0.9767, 0.1982, -0.08185, 0.8851, 0.4623, -0.05418, 0.5719, 0.8129, 0.1102, 0.5197, 0.8523, 0.05872, 0.8604, 0.5094, -0.01285, 0.8851, 0.4623, -0.05418, 0.9236, 0.3834, 0.004987, 0.6388, 0.6903, 0.3398, 0.5719, 0.8129, 0.1102, 0.8356, 0.5375, 0.1133, 0.9521, 0.2128, 0.2194, 0.9772, 0.2105, 0.02621, 0.8604, 0.5094, -0.01285, 0.8356, 0.5375, 0.1133, 0.7997, 0.5453, 0.2512, 0.8943, 0.2075, 0.3965, 0.9521, 0.2128, 0.2194, 0.8356, 0.5375, 0.1133, 0.4757, 0.8766, 0.07306, 0.4383, 0.8894, 0.1298, 0.7997, 0.5453, 0.2512, 0.8356, 0.5375, 0.1133, 0.8604, 0.5094, -0.01285, 0.5197, 0.8523, 0.05872, 0.4757, 0.8766, 0.07306, 0.7323, 0.5102, 0.4511, 0.7869, 0.1778, 0.5909, 0.8943, 0.2075, 0.3965, 0.7997, 0.5453, 0.2512, 0.7323, 0.5102, 0.4511, 0.4976, 0.4574, 0.737, 0.5141, 0.1276, 0.8482, 0.7869, 0.1778, 0.5909, 0.7323, 0.5102, 0.4511, 0.4108, 0.8655, 0.2866, 0.3147, 0.8129, 0.49, 0.4976, 0.4574, 0.737, 0.7323, 0.5102, 0.4511, 0.7997, 0.5453, 0.2512, 0.4383, 0.8894, 0.1298, 0.4108, 0.8655, 0.2866, 0.6559, 0.6411, 0.3985, 0.885, 0.3837, 0.2637, 0.9476, 0.2818, 0.1502, 0.7441, 0.5905, 0.3123, 0.6559, 0.6411, 0.3985, 0.3752, 0.7368, 0.5625, 0.6388, 0.6903, 0.3398, 0.885, 0.3837, 0.2637, 0.06971, 0.7674, 0.6374, 0.04791, 0.8881, 0.4572, 0.6388, 0.6903, 0.3398, 0.3752, 0.7368, 0.5625, 0.915, 0.3375, -0.2208, 0.9613, 0.1034, -0.2554, 0.9436, 0.108, -0.3131, 0.9339, 0.249, -0.2567, 0.915, 0.3375, -0.2208, 0.9081, 0.3779, -0.1805, 0.9807, 0.09344, -0.1717, 0.9613, 0.1034, -0.2554, 0.915, 0.3375, -0.2208, 0.4703, 0.882, -0.02895, 0.4105, 0.9051, -0.1108, 0.9081, 0.3779, -0.1805, 0.915, 0.3375, -0.2208, 0.9339, 0.249, -0.2567, 0.6263, 0.762, 0.1647, 0.4703, 0.882, -0.02895, 0.9579, 0.2843, -0.04011, 0.9727, 0.1046, -0.2072, 0.9405, 0.1234, -0.3166, 0.809, 0.2582, -0.528, 0.9579, 0.2843, -0.04011, 0.8948, 0.3728, 0.2457, 0.9851, 0.1627, -0.05556, 0.9727, 0.1046, -0.2072, 0.9311, 0.294, -0.216, 0.9808, 0.1328, -0.1427, 0.9941, 0.09394, -0.05388, 0.9417, 0.3313, -0.05826, 0.9311, 0.294, -0.216, 0.809, 0.2582, -0.528, 0.9405, 0.1234, -0.3166, 0.9808, 0.1328, -0.1427, 0.9311, 0.294, -0.216, 0.3039, 0.4742, -0.8263, 0.4527, 0.7608, -0.465, 0.809, 0.2582, -0.528, 0.9311, 0.294, -0.216, 0.9417, 0.3313, -0.05826, 0.5195, 0.7945, -0.3143, 0.3039, 0.4742, -0.8263, 0.9876, 0.08606, -0.1316, 0.9959, 0.04202, -0.08023, 0.9982, 0.05974, -0.007653, 0.9925, 0.1047, -0.06355, 0.9876, 0.08606, -0.1316, 0.9787, 0.06543, -0.1947, 0.9914, 0.02417, -0.1286, 0.9959, 0.04202, -0.08023, 0.9876, 0.08606, -0.1316, 0.9808, 0.1328, -0.1427, 0.9405, 0.1234, -0.3166, 0.9787, 0.06543, -0.1947, 0.9876, 0.08606, -0.1316, 0.9925, 0.1047, -0.06355, 0.9941, 0.09394, -0.05388, 0.9808, 0.1328, -0.1427, 0.8165, 0.5029, 0.2836, 0.9716, 0.232, 0.04602, 0.9851, 0.1627, -0.05556, 0.8948, 0.3728, 0.2457, 0.8165, 0.5029, 0.2836, 0.7441, 0.5905, 0.3123, 0.9476, 0.2818, 0.1502, 0.9716, 0.232, 0.04602, 0.9906, 0.08224, -0.1097, 0.9669, 0.02777, -0.2538, 0.9777, -0.003433, -0.2098, 0.9843, 0.03663, -0.1729, 0.9906, 0.08224, -0.1097, 0.9859, 0.1648, -0.02886, 0.9699, 0.08412, -0.2284, 0.9669, 0.02777, -0.2538, 0.9906, 0.08224, -0.1097, 0.9716, 0.232, 0.04602, 0.9476, 0.2818, 0.1502, 0.9859, 0.1648, -0.02886, 0.9906, 0.08224, -0.1097, 0.9843, 0.03663, -0.1729, 0.9851, 0.1627, -0.05556, 0.9716, 0.232, 0.04602, 0.9452, 0.2044, -0.2544, 0.9325, 0.1129, -0.3431, 0.9061, 0.1055, -0.4098, 0.9143, 0.2344, -0.3302, 0.9452, 0.2044, -0.2544, 0.9339, 0.249, -0.2567, 0.9436, 0.108, -0.3131, 0.9325, 0.1129, -0.3431, 0.9452, 0.2044, -0.2544, 0.6936, 0.6376, 0.3353, 0.6263, 0.762, 0.1647, 0.9339, 0.249, -0.2567, 0.9452, 0.2044, -0.2544, 0.9143, 0.2344, -0.3302, 0.5542, 0.8158, 0.1653, 0.6936, 0.6376, 0.3353, 0.9117, 0.1585, -0.3791, 0.8898, 0.0911, -0.4472, 0.844, 0.07555, -0.531, 0.8738, 0.1349, -0.4673, 0.9117, 0.1585, -0.3791, 0.9375, 0.173, -0.3018, 0.9379, 0.1038, -0.331, 0.8898, 0.0911, -0.4472, 0.9117, 0.1585, -0.3791, 0.9325, 0.1129, -0.3431, 0.9436, 0.108, -0.3131, 0.9375, 0.173, -0.3018, 0.9117, 0.1585, -0.3791, 0.8738, 0.1349, -0.4673, 0.9061, 0.1055, -0.4098, 0.9325, 0.1129, -0.3431, 0.9895, 0.1293, -0.06423, 0.9965, 0.08311, -0.007247, 0.9897, 0.1031, -0.0995, 0.9791, 0.1535, -0.1332, 0.9895, 0.1293, -0.06423, 0.9925, 0.1047, -0.06355, 0.9982, 0.05974, -0.007653, 0.9965, 0.08311, -0.007247, 0.9895, 0.1293, -0.06423, 0.9916, 0.07662, -0.1042, 0.9941, 0.09394, -0.05388, 0.9925, 0.1047, -0.06355, 0.9895, 0.1293, -0.06423, 0.9791, 0.1535, -0.1332, 0.9807, 0.09344, -0.1717, 0.9916, 0.07662, -0.1042, 0.9316, 0.331, -0.1503, 0.9916, 0.07662, -0.1042, 0.9807, 0.09344, -0.1717, 0.9081, 0.3779, -0.1805, 0.9316, 0.331, -0.1503, 0.9417, 0.3313, -0.05826, 0.9941, 0.09394, -0.05388, 0.9916, 0.07662, -0.1042, 0.9316, 0.331, -0.1503, 0.4505, 0.8585, -0.2451, 0.5195, 0.7945, -0.3143, 0.9417, 0.3313, -0.05826, 0.9316, 0.331, -0.1503, 0.9081, 0.3779, -0.1805, 0.4105, 0.9051, -0.1108, 0.4505, 0.8585, -0.2451, -0.1091, 0.006183, -0.994, 0.3078, -0.0007289, -0.9514, 0.1968, -0.4643, -0.8635, -0.0956, -0.4831, -0.8703, -0.1091, 0.006183, -0.994, -0.1075, 0.1541, -0.9822, 0.2962, 0.13, -0.9462, 0.3078, -0.0007289, -0.9514, 0.1028, -0.02326, 0.9944, 0.4848, -0.02399, 0.8743, 0.5141, 0.1276, 0.8482, 0.1072, 0.1091, 0.9882, 0.1028, -0.02326, 0.9944, 0.09198, -0.4124, 0.9063, 0.341, -0.4159, 0.843, 0.4848, -0.02399, 0.8743, 0.6853, -0.01615, -0.7281, 0.8203, -0.02569, -0.5713, 0.4912, -0.6162, -0.6157, 0.4338, -0.5448, -0.7176, 0.6853, -0.01615, -0.7281, 0.6968, 0.08204, -0.7126, 0.844, 0.07555, -0.531, 0.8203, -0.02569, -0.5713, 0.6853, -0.01615, -0.7281, 0.3078, -0.0007289, -0.9514, 0.2962, 0.13, -0.9462, 0.6968, 0.08204, -0.7126, 0.6853, -0.01615, -0.7281, 0.4338, -0.5448, -0.7176, 0.1968, -0.4643, -0.8635, 0.3078, -0.0007289, -0.9514, 0.9462, -0.05671, -0.3186, 0.9447, -0.05762, -0.3227, 0.6175, -0.7334, -0.2842, 0.6218, -0.7452, -0.2407, 0.9462, -0.05671, -0.3186, 0.9669, 0.02777, -0.2538, 0.9699, 0.08412, -0.2284, 0.9447, -0.05762, -0.3227, 0.9462, -0.05671, -0.3186, 0.9728, -0.05575, -0.2246, 0.9777, -0.003433, -0.2098, 0.9669, 0.02777, -0.2538, 0.9462, -0.05671, -0.3186, 0.6218, -0.7452, -0.2407, 0.6403, -0.7536, -0.1487, 0.9728, -0.05575, -0.2246, 0.9975, -0.06314, -0.03313, 0.9924, -0.05694, 0.1093, 0.6537, -0.7009, 0.2853, 0.6451, -0.7526, 0.1316, 0.9975, -0.06314, -0.03313, 0.9767, 0.1982, -0.08185, 0.9772, 0.2105, 0.02621, 0.9924, -0.05694, 0.1093, 0.9975, -0.06314, -0.03313, 0.9897, -0.05856, -0.1308, 0.9758, 0.1817, -0.122, 0.9767, 0.1982, -0.08185, 0.9975, -0.06314, -0.03313, 0.6451, -0.7526, 0.1316, 0.653, -0.7573, -0.003701, 0.9897, -0.05856, -0.1308, 0.9459, -0.04948, 0.3206, 0.8661, -0.03464, 0.4986, 0.5399, -0.5704, 0.619, 0.6084, -0.6479, 0.4584, 0.9459, -0.04948, 0.3206, 0.9521, 0.2128, 0.2194, 0.8943, 0.2075, 0.3965, 0.8661, -0.03464, 0.4986, 0.9459, -0.04948, 0.3206, 0.9924, -0.05694, 0.1093, 0.9772, 0.2105, 0.02621, 0.9521, 0.2128, 0.2194, 0.9459, -0.04948, 0.3206, 0.6084, -0.6479, 0.4584, 0.6537, -0.7009, 0.2853, 0.9924, -0.05694, 0.1093, 0.9991, -0.0394, 0.01629, 0.9989, -0.04195, 0.01994, 0.6598, -0.7501, 0.04395, 0.6787, -0.7344, 0.001084, 0.9991, -0.0394, 0.01629, 0.9965, 0.08311, -0.007247, 0.9982, 0.05974, -0.007653, 0.9989, -0.04195, 0.01994, 0.9991, -0.0394, 0.01629, 0.9949, -0.03775, -0.09406, 0.9897, 0.1031, -0.0995, 0.9965, 0.08311, -0.007247, 0.9991, -0.0394, 0.01629, 0.6787, -0.7344, 0.001084, 0.6798, -0.7267, -0.09903, 0.9949, -0.03775, -0.09406, 0.8727, -0.02955, -0.4873, 0.9313, -0.03297, -0.3627, 0.6069, -0.7032, -0.3704, 0.547, -0.6602, -0.5147, 0.8727, -0.02955, -0.4873, 0.8898, 0.0911, -0.4472, 0.9379, 0.1038, -0.331, 0.9313, -0.03297, -0.3627, 0.8727, -0.02955, -0.4873, 0.8203, -0.02569, -0.5713, 0.844, 0.07555, -0.531, 0.8898, 0.0911, -0.4472, 0.8727, -0.02955, -0.4873, 0.547, -0.6602, -0.5147, 0.4912, -0.6162, -0.6157, 0.8203, -0.02569, -0.5713, 0.7497, -0.01938, 0.6615, 0.4848, -0.02399, 0.8743, 0.341, -0.4159, 0.843, 0.4834, -0.4854, 0.7285, 0.7497, -0.01938, 0.6615, 0.7869, 0.1778, 0.5909, 0.5141, 0.1276, 0.8482, 0.4848, -0.02399, 0.8743, 0.7497, -0.01938, 0.6615, 0.8661, -0.03464, 0.4986, 0.8943, 0.2075, 0.3965, 0.7869, 0.1778, 0.5909, 0.7497, -0.01938, 0.6615, 0.4834, -0.4854, 0.7285, 0.5399, -0.5704, 0.619, 0.8661, -0.03464, 0.4986, 0.9912, -0.05101, -0.1224, 0.9728, -0.05575, -0.2246, 0.6403, -0.7536, -0.1487, 0.6679, -0.7421, -0.0559, 0.9912, -0.05101, -0.1224, 0.9887, 0.002645, -0.1501, 0.9777, -0.003433, -0.2098, 0.9728, -0.05575, -0.2246, 0.9912, -0.05101, -0.1224, 0.9947, -0.04804, -0.09101, 0.9914, 0.02417, -0.1286, 0.9887, 0.002645, -0.1501, 0.9912, -0.05101, -0.1224, 0.6679, -0.7421, -0.0559, 0.6865, -0.7271, 0.004365, 0.9947, -0.04804, -0.09101, 0.9686, -0.06308, -0.2405, 0.9897, -0.05856, -0.1308, 0.653, -0.7573, -0.003701, 0.6206, -0.7672, -0.1619, 0.9686, -0.06308, -0.2405, 0.9754, 0.1394, -0.1708, 0.9758, 0.1817, -0.122, 0.9897, -0.05856, -0.1308, 0.9686, -0.06308, -0.2405, 0.9447, -0.05762, -0.3227, 0.9699, 0.08412, -0.2284, 0.9754, 0.1394, -0.1708, 0.9686, -0.06308, -0.2405, 0.6206, -0.7672, -0.1619, 0.6175, -0.7334, -0.2842, 0.9447, -0.05762, -0.3227, 0.9712, -0.03535, -0.2358, 0.9949, -0.03775, -0.09406, 0.6798, -0.7267, -0.09903, 0.6516, -0.7219, -0.2329, 0.9712, -0.03535, -0.2358, 0.9693, 0.1099, -0.2198, 0.9897, 0.1031, -0.0995, 0.9949, -0.03775, -0.09406, 0.9712, -0.03535, -0.2358, 0.9313, -0.03297, -0.3627, 0.9379, 0.1038, -0.331, 0.9693, 0.1099, -0.2198, 0.9712, -0.03535, -0.2358, 0.6516, -0.7219, -0.2329, 0.6069, -0.7032, -0.3704, 0.9313, -0.03297, -0.3627, 0.9976, -0.04799, -0.04988, 0.9947, -0.04804, -0.09101, 0.6865, -0.7271, 0.004365, 0.6659, -0.7444, 0.04955, 0.9976, -0.04799, -0.04988, 0.9959, 0.04202, -0.08023, 0.9914, 0.02417, -0.1286, 0.9947, -0.04804, -0.09101, 0.9976, -0.04799, -0.04988, 0.9989, -0.04195, 0.01994, 0.9982, 0.05974, -0.007653, 0.9959, 0.04202, -0.08023, 0.9976, -0.04799, -0.04988, 0.6659, -0.7444, 0.04955, 0.6598, -0.7501, 0.04395, 0.9989, -0.04195, 0.01994])] * 3)])

# ---- objects
ob_left_shoe = bpy.data.objects.new('Left_Shoe', me_left_shoe)

# ---- transforms, parenting, visibility, modifiers, constraints
ob_left_shoe.location = (0.0, 0.0, 0.0)
ob_left_shoe.rotation_euler = (1.571, -0.0, 0.0)
ob_left_shoe.lineart.crease_threshold = 0.0

# ---- collection membership
col_collection_1.objects.link(ob_left_shoe)

# ---- scene / render settings (as saved in the file)
scene.frame_start = 1; scene.frame_end = 250; scene.frame_set(1)
scene.render.engine = 'BLENDER_EEVEE_NEXT'
scene.render.resolution_percentage = 50
scene.render.dither_intensity = 0.0
scene.cycles.use_denoising = False
scene.cycles.samples = 128
scene.cycles.sampling_pattern = 'TABULATED_SOBOL'
scene.cycles.use_adaptive_sampling = False
scene.cycles.use_light_tree = False
scene.cycles.blur_glossy = 0.0
scene.cycles.sample_clamp_indirect = 0.0
scene.view_settings.view_transform = 'Standard'
bpy.context.view_layer.update()

# ---- added for rendering (the .blend has no active camera and no usable light): camera, sun
cam_auto = bpy.data.cameras.new('AutoCamera')
cam_auto.lens = 50.0
cam_auto.sensor_width = 36.0
cam_auto.clip_end = 1000.0
ob_auto_camera = bpy.data.objects.new('AutoCamera', cam_auto)
scene.collection.objects.link(ob_auto_camera)
ob_auto_camera.location = (0.316182, -0.456738, 0.311507)
ob_auto_camera.rotation_euler = (1.09748, -7.21219e-08, 0.694738)
scene.camera = ob_auto_camera
light_auto_sun = bpy.data.lights.new('AutoSun', 'SUN')
light_auto_sun.energy = 3.0
light_auto_sun.angle = 0.0523599
ob_auto_sun = bpy.data.objects.new('AutoSun', light_auto_sun)
scene.collection.objects.link(ob_auto_sun)
ob_auto_sun.rotation_euler = (0.872665, 0.174533, 0.523599)
bpy.context.view_layer.update()
